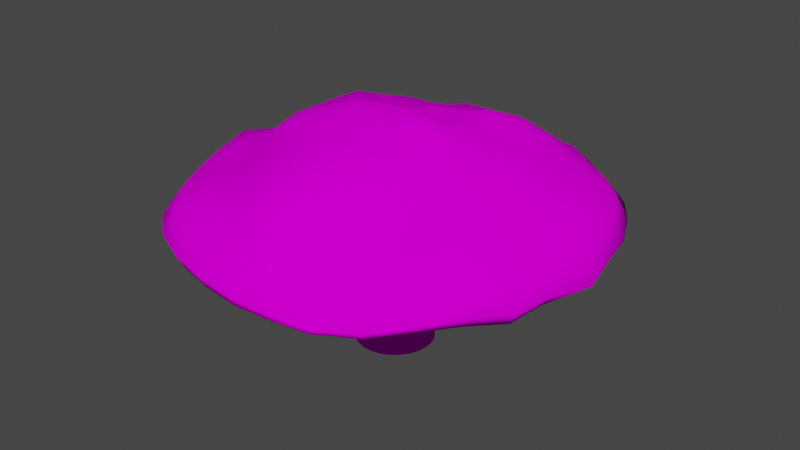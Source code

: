 # Source: enemy.blend  (saved by Blender 3.3.6; exported with 4.5.12 LTS)
import bpy
from mathutils import Matrix  # noqa: F401  (used for matrix-valued properties, if any)

bpy.ops.wm.read_factory_settings(use_empty=True)
scene = bpy.context.scene
scene.name = 'Scene'

# ---- collections
col_collection = bpy.data.collections.new('Collection'); scene.collection.children.link(col_collection)

# ---- images (referenced by path relative to the original .blend; pixels are not part of the script)
import os
ASSET_DIR = os.environ.get("B2B_ASSET_DIR", "")  # directory of the original .blend (textures are referenced by path, not embedded)
HERE = os.path.dirname(os.path.abspath(__file__))  # packed textures are extracted next to this script under _unpacked/

def load_image(name, relpath, width, height, colorspace="sRGB"):
    """Load a texture the original file referenced (path relative to the .blend, or extracted next to this script)."""
    p = next((c for c in (os.path.join(HERE, relpath), os.path.join(ASSET_DIR, relpath)) if relpath and os.path.exists(c)), "")
    if p:
        img = bpy.data.images.load(p, check_existing=True)
        img.name = name
    else:  # same state as the original file: an image datablock whose file is absent (Cycles renders it pink)
        img = bpy.data.images.new(name, width, height)
        img.source = "FILE"
        img.filepath = "//" + (relpath or name)
    img.colorspace_settings.name = colorspace
    return img
img_x = load_image('無題', 'enemy.png', 1024, 1024, 'sRGB')

# ---- materials (node trees are filled in below, after node groups)
mat_x = bpy.data.materials.new('マテリアル')
mat_x.use_transparent_shadow = False

# ---- material node trees
mat_x.use_nodes = True; mat_x.node_tree.nodes.clear()
_N = mat_x.node_tree.nodes; _L = mat_x.node_tree.links
n0 = _N.new('ShaderNodeBsdfPrincipled'); n0.name = 'Principled BSDF'; n0.location = (10, 300)
n0.distribution = 'GGX'
n0.subsurface_method = 'RANDOM_WALK_SKIN'
n0.inputs[2].default_value = 1.0
n0.inputs[3].default_value = 1.45
n0.inputs[13].default_value = 0.0
n0.inputs[27].default_value = (0.0, 0.0, 0.0, 1.0)
n0.inputs[28].default_value = 1.0
n1 = _N.new('ShaderNodeOutputMaterial'); n1.name = 'Material Output'; n1.location = (300, 300)
n2 = _N.new('ShaderNodeTexImage'); n2.name = '画像テクスチャ'; n2.location = (-280, 280)
n2.image = img_x
_L.new(n0.outputs[0], n1.inputs[0])
_L.new(n2.outputs[0], n0.inputs[0])
n1.is_active_output = True

# ---- world
world_world = bpy.data.worlds.new('World'); scene.world = world_world
world_world.use_nodes = True; world_world.node_tree.nodes.clear()
_N = world_world.node_tree.nodes; _L = world_world.node_tree.links
n0 = _N.new('ShaderNodeOutputWorld'); n0.name = 'World Output'; n0.location = (300, 300)
n1 = _N.new('ShaderNodeBackground'); n1.name = 'Background'; n1.location = (10, 300)
n1.inputs[0].default_value = (0.05088, 0.05088, 0.05088, 1.0)
_L.new(n1.outputs[0], n0.inputs[0])
n0.is_active_output = True
world_world.color = (0.05088, 0.05088, 0.05088)
world_world.use_sun_shadow = False
world_world.sun_shadow_jitter_overblur = 0.0

# ---- meshes
me_x = bpy.data.meshes.new('円柱')
me_x.from_pydata([(0.0005672, 1.35, -1.182), (0.002463, 0.9997, 0.001979), (0.264, 1.324, -1.182), (0.1976, 0.9807, 0.002243), (0.5173, 1.248, -1.182), (0.3852, 0.924, 0.002542), (0.7507, 1.123, -1.182), (0.558, 0.8317, 0.002855), (0.9552, 0.9549, -1.182), (0.7094, 0.7074, 0.003159), (1.123, 0.7502, -1.182), (0.8335, 0.5558, 0.00343), (1.248, 0.5168, -1.182), (0.9257, 0.3829, 0.003646), (1.325, 0.2634, -1.182), (0.9824, 0.1952, 0.003792), (1.35, -2.811e-05, -1.182), (1.001, 4.471e-05, 0.003859), (1.324, -0.2635, -1.182), (0.9819, -0.1952, 0.003848), (1.248, -0.5169, -1.182), (0.9248, -0.3829, 0.00377), (1.123, -0.7503, -1.182), (0.8322, -0.5559, 0.003636), (0.9548, -0.955, -1.182), (0.7077, -0.7076, 0.003461), (0.7502, -1.123, -1.182), (0.5561, -0.8322, 0.003256), (0.5168, -1.248, -1.182), (0.3832, -0.9248, 0.003032), (0.2635, -1.325, -1.183), (0.1956, -0.9819, 0.002794), (0.0001193, -1.351, -1.183), (0.0005021, -1.001, 0.00255), (-0.2633, -1.325, -1.183), (-0.1946, -0.9822, 0.00231), (-0.5165, -1.248, -1.183), (-0.3821, -0.9255, 0.002086), (-0.75, -1.123, -1.183), (-0.5549, -0.8333, 0.001891), (-0.9546, -0.9555, -1.183), (-0.7064, -0.7091, 0.001736), (-1.122, -0.7509, -1.183), (-0.8771, -0.5867, 0.00949), (-1.247, -0.5174, -1.183), (-0.9639, -0.4097, 0.008428), (-1.324, -0.2641, -1.183), (-0.9799, -0.1974, 0.00152), (-1.35, -0.0006203, -1.183), (-0.999, -0.002234, 0.001498), (-1.324, 0.2629, -1.183), (-0.9796, 0.193, 0.001479), (-1.247, 0.5162, -1.183), (-0.9226, 0.3807, 0.001461), (-1.122, 0.7497, -1.183), (-0.83, 0.5538, 0.001451), (-0.9544, 0.9544, -1.183), (-0.7054, 0.7056, 0.001461), (-0.7497, 1.122, -1.183), (-0.5536, 0.8303, 0.001509), (-0.5162, 1.247, -1.183), (-0.3805, 0.923, 0.001608), (-0.2629, 1.324, -1.183), (-0.1928, 0.9802, 0.001765), (0.02744, 1.002, 1.424), (0.2258, 0.9856, 1.426), (0.4144, 0.9304, 1.429), (0.5859, 0.8386, 1.433), (0.7344, 0.7139, 1.437), (0.8548, 0.5614, 1.441), (0.9432, 0.3873, 1.445), (0.9963, 0.1984, 1.448), (1.015, 0.001321, 1.449), (1.011, -0.2002, 1.45), (0.9693, -0.4007, 1.45), (0.8802, -0.5888, 1.449), (0.7534, -0.7559, 1.448), (0.5939, -0.8941, 1.447), (0.4074, -0.9855, 1.447), (0.2017, -1.009, 1.446), (-0.001875, -1.006, 1.445), (-0.1973, -0.9877, 1.445), (-0.3846, -0.9322, 1.444), (-0.5569, -0.8411, 1.443), (-0.7077, -0.7182, 1.441), (-0.8314, -0.5683, 1.439), (-0.9234, -0.3974, 1.438), (-0.98, -0.2117, 1.437), (-0.999, -0.01802, 1.435), (-0.9793, 0.1765, 1.433), (-0.9214, 0.3647, 1.43), (-0.8272, 0.5393, 1.427), (-0.6999, 0.6937, 1.425), (-0.544, 0.8217, 1.423), (-0.3658, 0.9182, 1.423), (-0.1726, 0.9792, 1.423), (0.1186, 1.024, 2.537), (0.3393, 1.019, 2.536), (0.5307, 0.9687, 2.543), (0.6855, 0.8742, 2.561), (0.8098, 0.7423, 2.585), (0.9097, 0.5813, 2.611), (0.984, 0.3997, 2.633), (1.027, 0.2057, 2.649), (1.035, 0.005354, 2.656), (1.003, -0.1959, 2.651), (0.9338, -0.3909, 2.639), (0.8302, -0.5704, 2.628), (0.6967, -0.7258, 2.625), (0.5353, -0.8528, 2.629), (0.3509, -0.9484, 2.637), (0.1535, -1.009, 2.646), (-0.0456, -1.031, 2.654), (-0.2388, -1.013, 2.659), (-0.4217, -0.9578, 2.662), (-0.5834, -0.8468, 2.669), (-0.7133, -0.6713, 2.687), (-0.8198, -0.4856, 2.7), (-0.9111, -0.3366, 2.692), (-0.9755, -0.2022, 2.671), (-0.9911, -0.03189, 2.633), (-0.9536, 0.1903, 2.588), (-0.8963, 0.3791, 2.551), (-0.8225, 0.5183, 2.536), (-0.7109, 0.6469, 2.549), (-0.5423, 0.787, 2.549), (-0.3374, 0.9045, 2.545), (-0.1127, 0.9845, 2.542), (0.4275, 1.922, 2.957), (0.0661, 1.952, 2.893), (0.7707, 1.821, 2.991), (1.079, 1.657, 2.986), (1.351, 1.432, 2.982), (1.611, 1.127, 3.053), (1.818, 0.7424, 3.122), (1.916, 0.3703, 3.145), (1.944, -0.0002122, 3.154), (1.908, -0.3878, 3.128), (1.777, -0.7875, 3.051), (1.574, -1.161, 2.978), (1.367, -1.437, 3.005), (1.097, -1.653, 3.067), (0.6778, -1.85, 3.109), (0.2479, -1.981, 3.133), (-0.1271, -2.023, 3.153), (-0.4742, -1.986, 3.173), (-0.8167, -1.877, 3.176), (-1.147, -1.702, 3.15), (-1.437, -1.477, 3.108), (-1.667, -1.205, 3.083), (-1.835, -0.8737, 3.09), (-1.935, -0.5232, 3.118), (-1.958, -0.2041, 3.151), (-1.909, 0.1127, 3.181), (-1.801, 0.5084, 3.185), (-1.619, 0.9483, 3.118), (-1.361, 1.32, 3.033), (-1.049, 1.601, 2.972), (-0.7028, 1.79, 2.947), (-0.3191, 1.907, 2.897), (1.623, 7.027, 2.855), (0.04372, 6.931, 2.809), (2.789, 6.648, 2.984), (3.738, 5.633, 3.124), (4.887, 4.887, 3.014), (5.77, 3.852, 3.03), (6.195, 2.478, 3.063), (6.698, 1.292, 3.027), (6.689, -0.1213, 3.046), (6.507, -1.418, 3.083), (6.314, -2.685, 3.008), (5.565, -3.778, 3.152), (4.801, -4.861, 3.166), (3.794, -5.816, 3.032), (2.335, -6.38, 2.868), (1.235, -6.702, 2.996), (-0.04555, -6.835, 3.045), (-1.382, -6.713, 3.112), (-2.667, -6.381, 3.118), (-3.822, -5.792, 3.092), (-4.906, -4.921, 3.135), (-5.762, -3.787, 3.017), (-6.406, -2.524, 3.005), (-6.774, -1.336, 3.0), (-6.885, 0.03573, 3.008), (-6.76, 1.37, 3.004), (-6.601, 2.727, 2.872), (-5.742, 3.838, 2.988), (-4.887, 4.888, 2.991), (-3.945, 5.952, 2.945), (-2.784, 6.698, 2.803), (-1.361, 6.814, 2.759), (1.369, 6.653, 4.131), (0.01872, 6.679, 4.002), (2.635, 6.314, 4.276), (3.72, 5.589, 4.216), (4.764, 4.777, 4.266), (5.694, 3.814, 4.364), (6.317, 2.601, 4.379), (6.632, 1.311, 4.323), (6.607, -0.01901, 4.15), (6.359, -1.327, 4.054), (6.123, -2.619, 4.226), (5.546, -3.786, 4.3), (4.651, -4.697, 4.194), (3.423, -5.153, 3.611), (1.951, -5.56, 3.815), (1.093, -6.176, 3.739), (-0.1146, -6.388, 3.881), (-1.354, -6.332, 3.965), (-2.562, -6.06, 4.118), (-3.728, -5.602, 4.288), (-4.739, -4.784, 4.248), (-5.54, -3.714, 4.138), (-6.152, -2.534, 4.124), (-6.577, -1.305, 4.21), (-6.82, 0.001502, 4.371), (-6.514, 1.292, 4.133), (-6.237, 2.576, 4.256), (-5.673, 3.79, 4.318), (-4.754, 4.755, 4.224), (-3.735, 5.606, 4.146), (-2.613, 6.311, 3.998), (-1.3, 6.556, 3.951), (1.006, 5.167, 5.023), (-0.003996, 5.359, 5.198), (1.99, 4.962, 5.19), (2.905, 4.519, 5.3), (3.755, 3.848, 5.345), (4.416, 3.011, 5.261), (4.863, 2.064, 5.125), (5.213, 1.076, 5.207), (5.257, 0.01821, 5.098), (5.13, -1.053, 5.063), (4.921, -2.095, 5.239), (4.382, -2.942, 5.042), (3.694, -3.634, 4.872), (2.829, -4.156, 4.756), (1.873, -4.621, 4.793), (0.9468, -5.153, 5.114), (-0.07181, -5.321, 5.224), (-1.067, -5.19, 5.168), (-1.952, -4.784, 4.889), (-2.839, -4.337, 4.831), (-3.621, -3.739, 4.775), (-4.224, -2.876, 4.55), (-4.713, -1.955, 4.579), (-5.031, -1.002, 4.727), (-5.139, -0.01826, 4.815), (-5.104, 0.9945, 4.949), (-4.859, 1.991, 5.036), (-4.402, 2.917, 5.073), (-3.739, 3.722, 5.046), (-2.991, 4.469, 5.231), (-2.028, 4.886, 5.055), (-1.045, 5.267, 5.212), (0.5263, 2.914, 6.131), (-0.02014, 2.948, 6.085), (1.064, 2.777, 6.225), (1.644, 2.556, 6.479), (2.129, 2.203, 6.547), (2.444, 1.765, 6.337), (2.689, 1.296, 6.245), (2.884, 0.7303, 6.242), (2.958, 0.0861, 6.222), (2.896, -0.5452, 6.181), (2.699, -1.117, 6.065), (2.406, -1.633, 5.994), (2.043, -2.083, 6.01), (1.594, -2.452, 6.024), (1.079, -2.735, 6.058), (0.5226, -2.923, 6.11), (-0.05692, -3.007, 6.187), (-0.6317, -2.965, 6.221), (-1.177, -2.775, 6.149), (-1.685, -2.481, 6.105), (-2.141, -2.116, 6.156), (-2.521, -1.68, 6.237), (-2.809, -1.178, 6.305), (-2.969, -0.6208, 6.284), (-3.004, -0.03649, 6.213), (-2.931, 0.537, 6.156), (-2.755, 1.082, 6.119), (-2.493, 1.61, 6.184), (-2.122, 2.076, 6.216), (-1.646, 2.431, 6.111), (-1.127, 2.695, 6.053), (-0.5804, 2.873, 6.062), (0.2103, 1.153, 6.514), (-0.01918, 1.176, 6.543), (0.4292, 1.084, 6.468), (0.6305, 0.9769, 6.439), (0.8177, 0.8443, 6.478), (0.9836, 0.6828, 6.567), (1.114, 0.4907, 6.669), (1.197, 0.2712, 6.749), (1.226, 0.03473, 6.785), (1.198, -0.2049, 6.767), (1.114, -0.4355, 6.703), (0.9848, -0.6469, 6.62), (0.8201, -0.8305, 6.551), (0.6296, -0.9811, 6.516), (0.4192, -1.095, 6.511), (0.1941, -1.168, 6.521), (-0.03847, -1.197, 6.537), (-0.2704, -1.179, 6.554), (-0.4943, -1.116, 6.575), (-0.7023, -1.011, 6.601), (-0.8881, -0.8663, 6.641), (-1.045, -0.6886, 6.695), (-1.167, -0.4841, 6.757), (-1.245, -0.2605, 6.806), (-1.264, 0.0004063, 6.81), (-1.244, 0.2037, 6.781), (-1.158, 0.4243, 6.69), (-1.024, 0.6258, 6.574), (-0.8584, 0.8046, 6.499), (-0.6763, 0.9566, 6.502), (-0.4716, 1.074, 6.525), (-0.2497, 1.148, 6.545), (0.03251, 0.1906, 6.878), (3.381, -3.437, 2.857), (-4.706, 0.9337, 2.734), (4.008, -2.75, 2.792), (-4.843, 0.0711, 2.982), (4.434, -1.902, 2.872), (-4.731, -0.9149, 3.075), (4.667, -0.9696, 3.019), (-4.43, -1.864, 2.966), (4.753, -0.009211, 2.972), (-3.982, -2.73, 2.936), (4.67, 0.9354, 2.955), (-3.404, -3.494, 3.146), (4.411, 1.839, 3.072), (-2.658, -4.112, 3.19), (3.972, 2.664, 2.931), (-1.735, -4.572, 2.912), (-0.9272, 4.691, 3.019), (3.386, 3.392, 2.847), (-0.9072, -4.805, 2.884), (-1.815, 4.41, 2.977), (2.647, 3.985, 2.933), (-0.04051, -4.858, 3.025), (-2.61, 3.955, 2.947), (1.825, 4.426, 3.025), (0.8959, -4.743, 3.089), (-3.353, 3.355, 2.805), (-3.946, 2.605, 2.568), (0.9396, 4.69, 2.934), (0.004935, 4.79, 3.031), (1.808, -4.427, 3.002), (2.663, -3.987, 2.789), (-4.415, 1.793, 2.655), (-0.07143, -7.027, 3.466), (-1.44, -6.947, 3.559), (4.165, 6.187, 3.416), (5.263, 5.28, 3.358), (-2.901, 6.991, 3.219), (-1.409, 7.078, 3.114), (-2.766, -6.619, 3.62), (6.064, 4.05, 3.495), (0.04484, 7.202, 3.209), (-3.999, -6.048, 3.653), (6.71, 2.704, 3.483), (-5.118, -5.125, 3.577), (7.024, 1.36, 3.57), (-5.964, -3.949, 3.522), (7.306, -0.112, 3.39), (-6.626, -2.662, 3.52), (6.835, -1.473, 3.519), (-7.04, -1.393, 3.551), (6.608, -2.839, 3.483), (-7.146, 0.02101, 3.534), (5.866, -3.995, 3.607), (-7.004, 1.409, 3.518), (5.071, -5.117, 3.586), (-6.657, 2.757, 3.474), (3.911, -5.992, 3.32), (-5.945, 3.976, 3.498), (2.427, -6.441, 3.057), (1.644, 7.357, 3.351), (-5.06, 5.064, 3.505), (1.244, -6.838, 3.33), (2.94, 7.005, 3.539), (-4.085, 6.172, 3.454), (-3.286, -4.961, 4.57), (-4.188, -4.272, 4.565), (5.641, 2.345, 4.871), (5.959, 1.199, 4.837), (-4.895, -3.319, 4.378), (5.894, 0.006105, 4.572), (-5.427, -2.251, 4.326), (5.739, -1.185, 4.547), (-5.796, -1.149, 4.463), (5.491, -2.35, 4.691), (-5.91, -0.0103, 4.506), (4.982, -3.395, 4.741), (-5.769, 1.132, 4.473), (4.199, -4.221, 4.634), (-5.523, 2.282, 4.629), (3.139, -4.671, 4.255), (-5.009, 3.34, 4.659), (2.078, -5.193, 4.335), (0.005047, 6.022, 4.681), (1.174, 5.866, 4.619), (-4.259, 4.257, 4.661), (1.013, -5.627, 4.416), (2.303, 5.591, 4.699), (-3.338, 4.996, 4.656), (-0.1095, -5.77, 4.465), (3.311, 5.006, 4.671), (-2.284, 5.516, 4.578), (-1.21, -5.658, 4.429), (4.276, 4.312, 4.794), (-1.174, 5.924, 4.712), (-2.248, -5.347, 4.396), (5.118, 3.432, 4.922), (-3.834, -1.587, 5.62), (-4.051, -0.8258, 5.604), (4.087, -0.8086, 5.759), (3.795, -1.597, 5.591), (-4.16, -0.02148, 5.713), (3.394, -2.273, 5.484), (-4.084, 0.7858, 5.729), (2.859, -2.822, 5.371), (-3.896, 1.572, 5.823), (2.207, -3.282, 5.33), (-3.55, 2.319, 5.937), (1.49, -3.717, 5.457), (-0.02209, 4.125, 5.576), (0.7104, 4.009, 5.474), (-2.987, 2.927, 5.776), (0.7363, -4.074, 5.664), (1.379, 3.924, 5.809), (-2.273, 3.349, 5.392), (-0.06334, -4.214, 5.77), (2.163, 3.657, 6.047), (-1.545, 3.713, 5.307), (-0.8552, -4.132, 5.755), (2.905, 3.102, 6.065), (-0.7901, 3.991, 5.421), (-1.596, -3.854, 5.637), (3.4, 2.435, 5.836), (-2.28, -3.437, 5.494), (3.77, 1.753, 5.788), (-2.866, -2.871, 5.304), (4.11, 0.962, 5.971), (-3.39, -2.238, 5.355), (4.172, 0.06685, 5.827), (-2.137, 0.386, 6.619), (-2.016, 0.7744, 6.591), (1.431, -1.464, 6.272), (1.115, -1.724, 6.278), (-1.794, 1.125, 6.476), (0.7499, -1.919, 6.284), (-0.006695, 2.053, 6.341), (0.3955, 2.039, 6.398), (-1.499, 1.424, 6.334), (0.3574, -2.045, 6.309), (0.779, 1.939, 6.407), (-1.158, 1.666, 6.225), (-0.04832, -2.095, 6.339), (1.135, 1.752, 6.383), (-0.7965, 1.86, 6.224), (-0.4513, -2.061, 6.355), (1.461, 1.501, 6.401), (-0.4095, 1.991, 6.27), (-0.8368, -1.944, 6.354), (1.735, 1.214, 6.462), (-1.191, -1.751, 6.352), (1.933, 0.8829, 6.496), (-1.503, -1.495, 6.36), (2.053, 0.4935, 6.499), (-1.76, -1.184, 6.374), (2.096, 0.06214, 6.498), (-1.953, -0.8288, 6.393), (2.046, -0.3695, 6.449), (-2.084, -0.4375, 6.448), (1.902, -0.7747, 6.346), (-2.154, -0.02454, 6.549), (1.69, -1.143, 6.273), (3.367, -5.092, 2.682), (0.02424, 6.255, 2.572), (-5.16, 3.45, 2.916), (-5.737, 2.377, 2.778), (4.392, -4.452, 3.056), (-6.106, 1.209, 2.661), (5.178, -3.545, 3.058), (-6.223, -0.00209, 2.727), (5.786, -2.479, 2.928), (-6.1, -1.205, 2.885), (6.045, -1.285, 2.924), (-5.733, -2.362, 2.827), (6.094, -0.04635, 2.733), (-5.143, -3.458, 2.697), (6.033, 1.171, 2.712), (-4.428, -4.49, 2.899), (5.692, 2.332, 2.779), (-3.494, -5.281, 3.112), (5.212, 3.484, 2.929), (-2.402, -5.774, 2.978), (-1.227, 6.161, 2.451), (4.404, 4.406, 2.98), (-1.253, -6.068, 2.791), (-2.507, 6.063, 2.552), (3.546, 5.28, 2.921), (-0.0652, -6.142, 2.817), (-3.524, 5.326, 2.898), (2.469, 5.91, 3.003), (1.107, -5.976, 2.725), (-4.39, 4.394, 2.95), (1.32, 6.324, 2.77), (2.229, -5.573, 2.593), (1.281, -3.187, 3.18), (0.6594, 3.309, 3.059), (-2.345, 2.345, 3.021), (0.6299, -3.389, 3.159), (1.286, 3.123, 3.073), (-1.8, 2.761, 2.977), (-0.03255, -3.472, 3.172), (1.787, 2.777, 2.99), (-1.257, 3.096, 3.02), (-0.67, -3.434, 3.202), (2.236, 2.331, 2.897), (-0.6428, 3.299, 3.043), (-1.29, -3.266, 3.228), (2.718, 1.856, 2.944), (-1.896, -2.968, 3.247), (3.11, 1.299, 2.976), (-2.418, -2.596, 3.149), (3.308, 0.6726, 2.926), (-2.832, -2.158, 2.972), (3.386, 0.0047, 2.92), (-3.152, -1.473, 3.033), (3.338, -0.6439, 2.856), (-3.352, -0.7226, 3.108), (3.109, -1.338, 2.847), (-3.414, -0.02071, 3.066), (2.775, -1.934, 2.918), (-3.337, 0.6317, 3.063), (2.387, -2.445, 3.153), (-3.134, 1.255, 3.071), (-2.804, 1.836, 3.068), (0.007779, 3.369, 3.054), (1.882, -2.863, 3.167), (0.0005672, 1.35, -1.182), (0.264, 1.324, -1.182), (0.5173, 1.248, -1.182), (0.7507, 1.123, -1.182), (0.9552, 0.9549, -1.182), (1.123, 0.7502, -1.182), (1.248, 0.5168, -1.182), (1.325, 0.2634, -1.182), (1.35, -2.811e-05, -1.182), (1.324, -0.2635, -1.182), (1.248, -0.5169, -1.182), (1.123, -0.7503, -1.182), (0.9548, -0.955, -1.182), (0.7502, -1.123, -1.182), (0.5168, -1.248, -1.182), (0.2635, -1.325, -1.183), (0.0001193, -1.351, -1.183), (-0.2633, -1.325, -1.183), (-0.5165, -1.248, -1.183), (-0.75, -1.123, -1.183), (-0.9546, -0.9555, -1.183), (-1.122, -0.7509, -1.183), (-1.247, -0.5174, -1.183), (-1.324, -0.2641, -1.183), (-1.35, -0.0006203, -1.183), (-1.324, 0.2629, -1.183), (-1.247, 0.5162, -1.183), (-1.122, 0.7497, -1.183), (-0.9544, 0.9544, -1.183), (-0.7497, 1.122, -1.183), (-0.5162, 1.247, -1.183), (-0.2629, 1.324, -1.183)], [], [(0, 1, 3, 2), (2, 3, 5, 4), (4, 5, 7, 6), (6, 7, 9, 8), (8, 9, 11, 10), (10, 11, 13, 12), (12, 13, 15, 14), (14, 15, 17, 16), (16, 17, 19, 18), (18, 19, 21, 20), (20, 21, 23, 22), (22, 23, 25, 24), (24, 25, 27, 26), (26, 27, 29, 28), (28, 29, 31, 30), (30, 31, 33, 32), (32, 33, 35, 34), (34, 35, 37, 36), (36, 37, 39, 38), (38, 39, 41, 40), (40, 41, 43, 42), (42, 43, 45, 44), (44, 45, 47, 46), (46, 47, 49, 48), (48, 49, 51, 50), (50, 51, 53, 52), (52, 53, 55, 54), (54, 55, 57, 56), (56, 57, 59, 58), (58, 59, 61, 60), (63, 61, 94, 95), (60, 61, 63, 62), (62, 63, 1, 0), (22, 24, 557, 556), (88, 87, 119, 120), (19, 17, 72, 73), (37, 35, 81, 82), (55, 53, 90, 91), (11, 9, 68, 69), (29, 27, 77, 78), (47, 45, 86, 87), (3, 1, 64, 65), (1, 63, 95, 64), (21, 19, 73, 74), (39, 37, 82, 83), (57, 55, 91, 92), (13, 11, 69, 70), (31, 29, 78, 79), (49, 47, 87, 88), (5, 3, 65, 66), (23, 21, 74, 75), (41, 39, 83, 84), (59, 57, 92, 93), (15, 13, 70, 71), (33, 31, 79, 80), (51, 49, 88, 89), (7, 5, 66, 67), (25, 23, 75, 76), (43, 41, 84, 85), (61, 59, 93, 94), (17, 15, 71, 72), (35, 33, 80, 81), (53, 51, 89, 90), (9, 7, 67, 68), (27, 25, 76, 77), (45, 43, 85, 86), (109, 108, 140, 141), (75, 74, 106, 107), (89, 88, 120, 121), (76, 75, 107, 108), (90, 89, 121, 122), (77, 76, 108, 109), (91, 90, 122, 123), (78, 77, 109, 110), (65, 64, 96, 97), (92, 91, 123, 124), (79, 78, 110, 111), (66, 65, 97, 98), (93, 92, 124, 125), (80, 79, 111, 112), (67, 66, 98, 99), (94, 93, 125, 126), (81, 80, 112, 113), (68, 67, 99, 100), (95, 94, 126, 127), (82, 81, 113, 114), (69, 68, 100, 101), (64, 95, 127, 96), (83, 82, 114, 115), (70, 69, 101, 102), (84, 83, 115, 116), (71, 70, 102, 103), (85, 84, 116, 117), (72, 71, 103, 104), (86, 85, 117, 118), (73, 72, 104, 105), (87, 86, 118, 119), (74, 73, 105, 106), (512, 481, 173, 174), (123, 122, 154, 155), (110, 109, 141, 142), (97, 96, 129, 128), (124, 123, 155, 156), (111, 110, 142, 143), (98, 97, 128, 130), (125, 124, 156, 157), (112, 111, 143, 144), (99, 98, 130, 131), (126, 125, 157, 158), (113, 112, 144, 145), (100, 99, 131, 132), (127, 126, 158, 159), (114, 113, 145, 146), (101, 100, 132, 133), (96, 127, 159, 129), (115, 114, 146, 147), (102, 101, 133, 134), (116, 115, 147, 148), (103, 102, 134, 135), (117, 116, 148, 149), (104, 103, 135, 136), (118, 117, 149, 150), (105, 104, 136, 137), (119, 118, 150, 151), (106, 105, 137, 138), (120, 119, 151, 152), (107, 106, 138, 139), (121, 120, 152, 153), (108, 107, 139, 140), (122, 121, 153, 154), (354, 353, 208, 209), (511, 482, 161, 160), (510, 483, 187, 188), (509, 512, 174, 175), (508, 511, 160, 162), (507, 510, 188, 189), (506, 509, 175, 176), (505, 508, 162, 163), (504, 507, 189, 190), (503, 506, 176, 177), (502, 505, 163, 164), (501, 504, 190, 191), (500, 503, 177, 178), (499, 502, 164, 165), (482, 501, 191, 161), (498, 500, 178, 179), (497, 499, 165, 166), (496, 498, 179, 180), (495, 497, 166, 167), (494, 496, 180, 181), (493, 495, 167, 168), (492, 494, 181, 182), (491, 493, 168, 169), (490, 492, 182, 183), (489, 491, 169, 170), (488, 490, 183, 184), (487, 489, 170, 171), (486, 488, 184, 185), (485, 487, 171, 172), (484, 486, 185, 186), (481, 485, 172, 173), (483, 484, 186, 187), (386, 385, 243, 244), (356, 355, 195, 196), (358, 357, 222, 223), (359, 354, 209, 210), (360, 356, 196, 197), (361, 358, 223, 193), (362, 359, 210, 211), (363, 360, 197, 198), (364, 362, 211, 212), (365, 363, 198, 199), (366, 364, 212, 213), (367, 365, 199, 200), (368, 366, 213, 214), (369, 367, 200, 201), (370, 368, 214, 215), (371, 369, 201, 202), (372, 370, 215, 216), (373, 371, 202, 203), (374, 372, 216, 217), (375, 373, 203, 204), (376, 374, 217, 218), (377, 375, 204, 205), (378, 376, 218, 219), (379, 377, 205, 206), (380, 361, 193, 192), (381, 378, 219, 220), (382, 379, 206, 207), (383, 380, 192, 194), (384, 381, 220, 221), (353, 382, 207, 208), (355, 383, 194, 195), (357, 384, 221, 222), (418, 417, 278, 279), (388, 387, 230, 231), (389, 386, 244, 245), (390, 388, 231, 232), (391, 389, 245, 246), (392, 390, 232, 233), (393, 391, 246, 247), (394, 392, 233, 234), (395, 393, 247, 248), (396, 394, 234, 235), (397, 395, 248, 249), (398, 396, 235, 236), (399, 397, 249, 250), (400, 398, 236, 237), (401, 399, 250, 251), (402, 400, 237, 238), (404, 403, 225, 224), (405, 401, 251, 252), (406, 402, 238, 239), (407, 404, 224, 226), (408, 405, 252, 253), (409, 406, 239, 240), (410, 407, 226, 227), (411, 408, 253, 254), (412, 409, 240, 241), (413, 410, 227, 228), (414, 411, 254, 255), (415, 412, 241, 242), (416, 413, 228, 229), (403, 414, 255, 225), (385, 415, 242, 243), (387, 416, 229, 230), (450, 449, 313, 314), (420, 419, 265, 266), (421, 418, 279, 280), (422, 420, 266, 267), (423, 421, 280, 281), (424, 422, 267, 268), (425, 423, 281, 282), (426, 424, 268, 269), (427, 425, 282, 283), (428, 426, 269, 270), (430, 429, 257, 256), (431, 427, 283, 284), (432, 428, 270, 271), (433, 430, 256, 258), (434, 431, 284, 285), (435, 432, 271, 272), (436, 433, 258, 259), (437, 434, 285, 286), (438, 435, 272, 273), (439, 436, 259, 260), (440, 437, 286, 287), (441, 438, 273, 274), (442, 439, 260, 261), (429, 440, 287, 257), (443, 441, 274, 275), (444, 442, 261, 262), (445, 443, 275, 276), (446, 444, 262, 263), (447, 445, 276, 277), (448, 446, 263, 264), (417, 447, 277, 278), (419, 448, 264, 265), (290, 288, 320), (452, 451, 300, 301), (453, 450, 314, 315), (454, 452, 301, 302), (456, 455, 289, 288), (457, 453, 315, 316), (458, 454, 302, 303), (459, 456, 288, 290), (460, 457, 316, 317), (461, 458, 303, 304), (462, 459, 290, 291), (463, 460, 317, 318), (464, 461, 304, 305), (465, 462, 291, 292), (466, 463, 318, 319), (467, 464, 305, 306), (468, 465, 292, 293), (455, 466, 319, 289), (469, 467, 306, 307), (470, 468, 293, 294), (471, 469, 307, 308), (472, 470, 294, 295), (473, 471, 308, 309), (474, 472, 295, 296), (475, 473, 309, 310), (476, 474, 296, 297), (477, 475, 310, 311), (478, 476, 297, 298), (479, 477, 311, 312), (480, 478, 298, 299), (449, 479, 312, 313), (451, 480, 299, 300), (515, 542, 347, 346), (317, 316, 320), (304, 303, 320), (291, 290, 320), (318, 317, 320), (305, 304, 320), (292, 291, 320), (319, 318, 320), (306, 305, 320), (293, 292, 320), (289, 319, 320), (307, 306, 320), (294, 293, 320), (308, 307, 320), (295, 294, 320), (309, 308, 320), (296, 295, 320), (310, 309, 320), (297, 296, 320), (311, 310, 320), (298, 297, 320), (312, 311, 320), (299, 298, 320), (313, 312, 320), (300, 299, 320), (314, 313, 320), (301, 300, 320), (315, 314, 320), (302, 301, 320), (288, 289, 320), (316, 315, 320), (303, 302, 320), (516, 513, 350, 345), (517, 514, 348, 344), (518, 515, 346, 343), (519, 516, 345, 342), (520, 517, 344, 341), (521, 518, 343, 340), (522, 519, 342, 339), (523, 520, 341, 338), (524, 521, 340, 337), (525, 522, 339, 336), (526, 523, 338, 335), (543, 524, 337, 349), (527, 525, 336, 334), (528, 526, 335, 333), (529, 527, 334, 332), (530, 528, 333, 331), (531, 529, 332, 330), (532, 530, 331, 329), (533, 531, 330, 328), (534, 532, 329, 327), (535, 533, 328, 326), (536, 534, 327, 325), (537, 535, 326, 324), (538, 536, 325, 323), (539, 537, 324, 322), (540, 538, 323, 321), (541, 539, 322, 352), (544, 540, 321, 351), (542, 541, 352, 347), (514, 543, 349, 348), (513, 544, 351, 350), (190, 189, 384, 357), (163, 162, 383, 355), (176, 175, 382, 353), (189, 188, 381, 384), (162, 160, 380, 383), (175, 174, 379, 382), (188, 187, 378, 381), (160, 161, 361, 380), (174, 173, 377, 379), (187, 186, 376, 378), (173, 172, 375, 377), (186, 185, 374, 376), (172, 171, 373, 375), (185, 184, 372, 374), (171, 170, 371, 373), (184, 183, 370, 372), (170, 169, 369, 371), (183, 182, 368, 370), (169, 168, 367, 369), (182, 181, 366, 368), (168, 167, 365, 367), (181, 180, 364, 366), (167, 166, 363, 365), (180, 179, 362, 364), (166, 165, 360, 363), (179, 178, 359, 362), (161, 191, 358, 361), (165, 164, 356, 360), (178, 177, 354, 359), (191, 190, 357, 358), (164, 163, 355, 356), (177, 176, 353, 354), (198, 197, 416, 387), (211, 210, 415, 385), (193, 223, 414, 403), (197, 196, 413, 416), (210, 209, 412, 415), (223, 222, 411, 414), (196, 195, 410, 413), (209, 208, 409, 412), (222, 221, 408, 411), (195, 194, 407, 410), (208, 207, 406, 409), (221, 220, 405, 408), (194, 192, 404, 407), (207, 206, 402, 406), (220, 219, 401, 405), (192, 193, 403, 404), (206, 205, 400, 402), (219, 218, 399, 401), (205, 204, 398, 400), (218, 217, 397, 399), (204, 203, 396, 398), (217, 216, 395, 397), (203, 202, 394, 396), (216, 215, 393, 395), (202, 201, 392, 394), (215, 214, 391, 393), (201, 200, 390, 392), (214, 213, 389, 391), (200, 199, 388, 390), (213, 212, 386, 389), (199, 198, 387, 388), (212, 211, 385, 386), (233, 232, 448, 419), (246, 245, 447, 417), (232, 231, 446, 448), (245, 244, 445, 447), (231, 230, 444, 446), (244, 243, 443, 445), (230, 229, 442, 444), (243, 242, 441, 443), (225, 255, 440, 429), (229, 228, 439, 442), (242, 241, 438, 441), (255, 254, 437, 440), (228, 227, 436, 439), (241, 240, 435, 438), (254, 253, 434, 437), (227, 226, 433, 436), (240, 239, 432, 435), (253, 252, 431, 434), (226, 224, 430, 433), (239, 238, 428, 432), (252, 251, 427, 431), (224, 225, 429, 430), (238, 237, 426, 428), (251, 250, 425, 427), (237, 236, 424, 426), (250, 249, 423, 425), (236, 235, 422, 424), (249, 248, 421, 423), (235, 234, 420, 422), (248, 247, 418, 421), (234, 233, 419, 420), (247, 246, 417, 418), (268, 267, 480, 451), (281, 280, 479, 449), (267, 266, 478, 480), (280, 279, 477, 479), (266, 265, 476, 478), (279, 278, 475, 477), (265, 264, 474, 476), (278, 277, 473, 475), (264, 263, 472, 474), (277, 276, 471, 473), (263, 262, 470, 472), (276, 275, 469, 471), (262, 261, 468, 470), (275, 274, 467, 469), (257, 287, 466, 455), (261, 260, 465, 468), (274, 273, 464, 467), (287, 286, 463, 466), (260, 259, 462, 465), (273, 272, 461, 464), (286, 285, 460, 463), (259, 258, 459, 462), (272, 271, 458, 461), (285, 284, 457, 460), (258, 256, 456, 459), (271, 270, 454, 458), (284, 283, 453, 457), (256, 257, 455, 456), (270, 269, 452, 454), (283, 282, 450, 453), (269, 268, 451, 452), (282, 281, 449, 450), (347, 352, 484, 483), (351, 321, 485, 481), (352, 322, 486, 484), (321, 323, 487, 485), (322, 324, 488, 486), (323, 325, 489, 487), (324, 326, 490, 488), (325, 327, 491, 489), (326, 328, 492, 490), (327, 329, 493, 491), (328, 330, 494, 492), (329, 331, 495, 493), (330, 332, 496, 494), (331, 333, 497, 495), (332, 334, 498, 496), (333, 335, 499, 497), (334, 336, 500, 498), (349, 337, 501, 482), (335, 338, 502, 499), (336, 339, 503, 500), (337, 340, 504, 501), (338, 341, 505, 502), (339, 342, 506, 503), (340, 343, 507, 504), (341, 344, 508, 505), (342, 345, 509, 506), (343, 346, 510, 507), (344, 348, 511, 508), (345, 350, 512, 509), (346, 347, 483, 510), (348, 349, 482, 511), (350, 351, 481, 512), (142, 141, 544, 513), (128, 129, 543, 514), (155, 154, 541, 542), (141, 140, 540, 544), (154, 153, 539, 541), (140, 139, 538, 540), (153, 152, 537, 539), (139, 138, 536, 538), (152, 151, 535, 537), (138, 137, 534, 536), (151, 150, 533, 535), (137, 136, 532, 534), (150, 149, 531, 533), (136, 135, 530, 532), (149, 148, 529, 531), (135, 134, 528, 530), (148, 147, 527, 529), (134, 133, 526, 528), (147, 146, 525, 527), (129, 159, 524, 543), (133, 132, 523, 526), (146, 145, 522, 525), (159, 158, 521, 524), (132, 131, 520, 523), (145, 144, 519, 522), (158, 157, 518, 521), (131, 130, 517, 520), (144, 143, 516, 519), (157, 156, 515, 518), (130, 128, 514, 517), (143, 142, 513, 516), (156, 155, 542, 515), (545, 546, 547, 548, 549, 550, 551, 552, 553, 554, 555, 556, 557, 558, 559, 560, 561, 562, 563, 564, 565, 566, 567, 568, 569, 570, 571, 572, 573, 574, 575, 576), (40, 42, 566, 565), (58, 60, 575, 574), (14, 16, 553, 552), (32, 34, 562, 561), (50, 52, 571, 570), (6, 8, 549, 548), (24, 26, 558, 557), (42, 44, 567, 566), (60, 62, 576, 575), (16, 18, 554, 553), (34, 36, 563, 562), (52, 54, 572, 571), (8, 10, 550, 549), (26, 28, 559, 558), (44, 46, 568, 567), (0, 2, 546, 545), (62, 0, 545, 576), (18, 20, 555, 554), (36, 38, 564, 563), (54, 56, 573, 572), (10, 12, 551, 550), (28, 30, 560, 559), (46, 48, 569, 568), (2, 4, 547, 546), (20, 22, 556, 555), (38, 40, 565, 564), (56, 58, 574, 573), (12, 14, 552, 551), (30, 32, 561, 560), (48, 50, 570, 569), (4, 6, 548, 547)])
me_x.polygons.foreach_set('use_smooth', [True] * 577)
_uv = me_x.uv_layers.new(name='UVマップ')
_uv.uv.foreach_set('vector', [0.4909, 0.5911, 0.491, 0.6906, 0.4754, 0.6905, 0.4698, 0.5911, 0.4698, 0.5911, 0.4754, 0.6905, 0.4607, 0.6909, 0.45, 0.5916, 0.45, 0.5916, 0.4607, 0.6909, 0.4475, 0.6917, 0.4322, 0.5926, 0.4322, 0.5926, 0.4475, 0.6917, 0.4363, 0.6928, 0.4171, 0.5941, 0.2177, 0.5892, 0.192, 0.6863, 0.1822, 0.6851, 0.2044, 0.5875, 0.2044, 0.5875, 0.1822, 0.6851, 0.1701, 0.6841, 0.1881, 0.5861, 0.1881, 0.5861, 0.1701, 0.6841, 0.1561, 0.6832, 0.1693, 0.5849, 0.1693, 0.5849, 0.1561, 0.6832, 0.141, 0.6825, 0.1488, 0.584, 0.1488, 0.584, 0.141, 0.6825, 0.1251, 0.6821, 0.1274, 0.5834, 0.1274, 0.5834, 0.1251, 0.6821, 0.1091, 0.6819, 0.1059, 0.5832, 0.1059, 0.5832, 0.1091, 0.6819, 0.09371, 0.682, 0.08507, 0.5833, 0.08507, 0.5833, 0.09371, 0.682, 0.07942, 0.6823, 0.06579, 0.5838, 0.06579, 0.5838, 0.07942, 0.6823, 0.0668, 0.6829, 0.04878, 0.5846, 0.04878, 0.5846, 0.0668, 0.6829, 0.05635, 0.6837, 0.03468, 0.5857, 0.2177, 0.8997, 0.2407, 0.8031, 0.2514, 0.8031, 0.2321, 0.8997, 0.2321, 0.8997, 0.2514, 0.8031, 0.2641, 0.8031, 0.2493, 0.8997, 0.2493, 0.8997, 0.2641, 0.8031, 0.2785, 0.8031, 0.2688, 0.8997, 0.2688, 0.8997, 0.2785, 0.8031, 0.294, 0.8031, 0.2897, 0.8997, 0.2897, 0.8997, 0.294, 0.8031, 0.3099, 0.8031, 0.3112, 0.8997, 0.3112, 0.8997, 0.3099, 0.8031, 0.3258, 0.8032, 0.3326, 0.8997, 0.3326, 0.8997, 0.3258, 0.8032, 0.3428, 0.8025, 0.353, 0.8997, 0.353, 0.8997, 0.3428, 0.8025, 0.3564, 0.8026, 0.3715, 0.8997, 0.5718, 0.9016, 0.5852, 0.8078, 0.6019, 0.8078, 0.5907, 0.9004, 0.5907, 0.9004, 0.6019, 0.8078, 0.6171, 0.8072, 0.6113, 0.8996, 0.6113, 0.8996, 0.6171, 0.8072, 0.633, 0.8071, 0.6328, 0.8993, 0.6328, 0.8993, 0.633, 0.8071, 0.649, 0.8073, 0.6543, 0.8996, 0.6543, 0.8996, 0.649, 0.8073, 0.6643, 0.8078, 0.675, 0.9004, 0.675, 0.9004, 0.6643, 0.8078, 0.6785, 0.8088, 0.6941, 0.9016, 0.5718, 0.5965, 0.551, 0.6945, 0.5376, 0.693, 0.5537, 0.5944, 0.5537, 0.5944, 0.5376, 0.693, 0.5227, 0.6918, 0.5337, 0.5929, 0.507, 0.691, 0.5227, 0.6918, 0.5181, 0.8068, 0.502, 0.8059, 0.5337, 0.5929, 0.5227, 0.6918, 0.507, 0.691, 0.5125, 0.5917, 0.5125, 0.5917, 0.507, 0.691, 0.491, 0.6906, 0.4909, 0.5911, 0.08507, 0.5833, 0.06579, 0.5838, 0.06579, 0.5838, 0.08507, 0.5833, 0.616, 0.6913, 0.6009, 0.6917, 0.6018, 0.5919, 0.6152, 0.5945, 0.1251, 0.6821, 0.141, 0.6825, 0.1393, 0.7999, 0.1232, 0.7994, 0.294, 0.8031, 0.2785, 0.8031, 0.2785, 0.6855, 0.2939, 0.6855, 0.6643, 0.8078, 0.649, 0.8073, 0.6478, 0.6917, 0.6634, 0.6926, 0.1822, 0.6851, 0.192, 0.6863, 0.191, 0.8026, 0.181, 0.8018, 0.05635, 0.6837, 0.0668, 0.6829, 0.06056, 0.7998, 0.04996, 0.8007, 0.6019, 0.8078, 0.5852, 0.8078, 0.587, 0.6925, 0.6009, 0.6917, 0.4754, 0.6905, 0.491, 0.6906, 0.4855, 0.8055, 0.4696, 0.8056, 0.491, 0.6906, 0.507, 0.691, 0.502, 0.8059, 0.4855, 0.8055, 0.1091, 0.6819, 0.1251, 0.6821, 0.1232, 0.7994, 0.1065, 0.7991, 0.3099, 0.8031, 0.294, 0.8031, 0.2939, 0.6855, 0.3098, 0.6857, 0.6785, 0.8088, 0.6643, 0.8078, 0.6634, 0.6926, 0.6778, 0.6937, 0.1701, 0.6841, 0.1822, 0.6851, 0.181, 0.8018, 0.1687, 0.8011, 0.2514, 0.8031, 0.2407, 0.8031, 0.2365, 0.6854, 0.2498, 0.6855, 0.6171, 0.8072, 0.6019, 0.8078, 0.6009, 0.6917, 0.616, 0.6913, 0.4607, 0.6909, 0.4754, 0.6905, 0.4696, 0.8056, 0.4548, 0.8061, 0.09371, 0.682, 0.1091, 0.6819, 0.1065, 0.7991, 0.08996, 0.7991, 0.3258, 0.8032, 0.3099, 0.8031, 0.3098, 0.6857, 0.3255, 0.6858, 0.5376, 0.693, 0.551, 0.6945, 0.5472, 0.8097, 0.5334, 0.808, 0.1561, 0.6832, 0.1701, 0.6841, 0.1687, 0.8011, 0.1546, 0.8004, 0.2641, 0.8031, 0.2514, 0.8031, 0.2498, 0.6855, 0.2641, 0.6855, 0.633, 0.8071, 0.6171, 0.8072, 0.616, 0.6913, 0.6319, 0.6913, 0.4475, 0.6917, 0.4607, 0.6909, 0.4548, 0.8061, 0.4417, 0.8072, 0.07942, 0.6823, 0.09371, 0.682, 0.08996, 0.7991, 0.0744, 0.7993, 0.3428, 0.8025, 0.3258, 0.8032, 0.3255, 0.6858, 0.3404, 0.686, 0.5227, 0.6918, 0.5376, 0.693, 0.5334, 0.808, 0.5181, 0.8068, 0.141, 0.6825, 0.1561, 0.6832, 0.1546, 0.8004, 0.1393, 0.7999, 0.2785, 0.8031, 0.2641, 0.8031, 0.2641, 0.6855, 0.2785, 0.6855, 0.649, 0.8073, 0.633, 0.8071, 0.6319, 0.6913, 0.6478, 0.6917, 0.4363, 0.6928, 0.4475, 0.6917, 0.4417, 0.8072, 0.4308, 0.8086, 0.0668, 0.6829, 0.07942, 0.6823, 0.0744, 0.7993, 0.06056, 0.7998, 0.3564, 0.8026, 0.3428, 0.8025, 0.3404, 0.686, 0.3541, 0.6861, 0.2169, 0.2683, 0.2211, 0.2746, 0.1929, 0.2971, 0.1858, 0.2866, 0.08996, 0.7991, 0.1065, 0.7991, 0.105, 0.8959, 0.0889, 0.8952, 0.6319, 0.6913, 0.616, 0.6913, 0.6152, 0.5945, 0.6335, 0.5981, 0.0744, 0.7993, 0.08996, 0.7991, 0.0889, 0.8952, 0.07416, 0.8953, 0.6478, 0.6917, 0.6319, 0.6913, 0.6335, 0.5981, 0.6495, 0.6013, 0.06056, 0.7998, 0.0744, 0.7993, 0.07416, 0.8953, 0.06117, 0.8964, 0.6634, 0.6926, 0.6478, 0.6917, 0.6495, 0.6013, 0.6619, 0.603, 0.04996, 0.8007, 0.06056, 0.7998, 0.06117, 0.8964, 0.05026, 0.8979, 0.4696, 0.8056, 0.4855, 0.8055, 0.4753, 0.8951, 0.4575, 0.8948, 0.6778, 0.6937, 0.6634, 0.6926, 0.6619, 0.603, 0.674, 0.6027, 0.2498, 0.6855, 0.2365, 0.6854, 0.242, 0.5883, 0.2532, 0.5876, 0.4548, 0.8061, 0.4696, 0.8056, 0.4575, 0.8948, 0.4424, 0.8957, 0.5334, 0.808, 0.5472, 0.8097, 0.5458, 0.9011, 0.5309, 0.8994, 0.2641, 0.6855, 0.2498, 0.6855, 0.2532, 0.5876, 0.2661, 0.5869, 0.4417, 0.8072, 0.4548, 0.8061, 0.4424, 0.8957, 0.4306, 0.8979, 0.5181, 0.8068, 0.5334, 0.808, 0.5309, 0.8994, 0.5133, 0.8976, 0.2785, 0.6855, 0.2641, 0.6855, 0.2661, 0.5869, 0.2803, 0.5865, 0.4308, 0.8086, 0.4417, 0.8072, 0.4306, 0.8979, 0.4217, 0.9011, 0.502, 0.8059, 0.5181, 0.8068, 0.5133, 0.8976, 0.4944, 0.8962, 0.2939, 0.6855, 0.2785, 0.6855, 0.2803, 0.5865, 0.2954, 0.5863, 0.181, 0.8018, 0.191, 0.8026, 0.193, 0.8955, 0.1819, 0.8965, 0.4855, 0.8055, 0.502, 0.8059, 0.4944, 0.8962, 0.4753, 0.8951, 0.3098, 0.6857, 0.2939, 0.6855, 0.2954, 0.5863, 0.3114, 0.5857, 0.1687, 0.8011, 0.181, 0.8018, 0.1819, 0.8965, 0.1688, 0.8974, 0.3255, 0.6858, 0.3098, 0.6857, 0.3114, 0.5857, 0.3279, 0.5842, 0.1546, 0.8004, 0.1687, 0.8011, 0.1688, 0.8974, 0.1541, 0.8979, 0.3404, 0.686, 0.3255, 0.6858, 0.3279, 0.5842, 0.3431, 0.5832, 0.1393, 0.7999, 0.1546, 0.8004, 0.1541, 0.8979, 0.1383, 0.8978, 0.3541, 0.6861, 0.3404, 0.686, 0.3431, 0.5832, 0.3558, 0.5838, 0.1232, 0.7994, 0.1393, 0.7999, 0.1383, 0.8978, 0.1218, 0.897, 0.6009, 0.6917, 0.587, 0.6925, 0.5922, 0.5911, 0.6018, 0.5919, 0.1065, 0.7991, 0.1232, 0.7994, 0.1218, 0.897, 0.105, 0.8959, 0.03947, 0.3159, 0.05356, 0.359, 0.02572, 0.3725, 0.009569, 0.3175, 0.2711, 0.2228, 0.2663, 0.2197, 0.2734, 0.1873, 0.289, 0.1952, 0.214, 0.2613, 0.2169, 0.2683, 0.1858, 0.2866, 0.1799, 0.2707, 0.2859, 0.2667, 0.2868, 0.2587, 0.3207, 0.2597, 0.3185, 0.2728, 0.2755, 0.2273, 0.2711, 0.2228, 0.289, 0.1952, 0.3018, 0.2057, 0.2124, 0.2539, 0.214, 0.2613, 0.1799, 0.2707, 0.1764, 0.2546, 0.2835, 0.2736, 0.2859, 0.2667, 0.3185, 0.2728, 0.3138, 0.2851, 0.2801, 0.2338, 0.2755, 0.2273, 0.3018, 0.2057, 0.3112, 0.2179, 0.2122, 0.2465, 0.2124, 0.2539, 0.1764, 0.2546, 0.176, 0.2408, 0.2796, 0.2789, 0.2835, 0.2736, 0.3138, 0.2851, 0.3068, 0.2958, 0.2838, 0.2417, 0.2801, 0.2338, 0.3112, 0.2179, 0.3171, 0.2311, 0.2134, 0.2395, 0.2122, 0.2465, 0.176, 0.2408, 0.1784, 0.2282, 0.2744, 0.2831, 0.2796, 0.2789, 0.3068, 0.2958, 0.2978, 0.3051, 0.286, 0.2501, 0.2838, 0.2417, 0.3171, 0.2311, 0.3202, 0.2455, 0.216, 0.233, 0.2134, 0.2395, 0.1784, 0.2282, 0.1834, 0.2161, 0.2682, 0.2863, 0.2744, 0.2831, 0.2978, 0.3051, 0.2859, 0.3137, 0.2868, 0.2587, 0.286, 0.2501, 0.3202, 0.2455, 0.3207, 0.2597, 0.2205, 0.2275, 0.216, 0.233, 0.1834, 0.2161, 0.1908, 0.2045, 0.2613, 0.2884, 0.2682, 0.2863, 0.2859, 0.3137, 0.2711, 0.3201, 0.2273, 0.2233, 0.2205, 0.2275, 0.1908, 0.2045, 0.1999, 0.1946, 0.2541, 0.2895, 0.2613, 0.2884, 0.2711, 0.3201, 0.2573, 0.3226, 0.2344, 0.2199, 0.2273, 0.2233, 0.1999, 0.1946, 0.2105, 0.187, 0.2468, 0.2891, 0.2541, 0.2895, 0.2573, 0.3226, 0.2436, 0.3225, 0.2401, 0.217, 0.2344, 0.2199, 0.2105, 0.187, 0.2231, 0.1819, 0.2395, 0.2874, 0.2468, 0.2891, 0.2436, 0.3225, 0.2296, 0.32, 0.2452, 0.2151, 0.2401, 0.217, 0.2231, 0.1819, 0.2362, 0.1793, 0.2326, 0.2842, 0.2395, 0.2874, 0.2296, 0.32, 0.2154, 0.314, 0.2515, 0.215, 0.2452, 0.2151, 0.2362, 0.1793, 0.2479, 0.1794, 0.2264, 0.2799, 0.2326, 0.2842, 0.2154, 0.314, 0.2024, 0.3055, 0.2595, 0.217, 0.2515, 0.215, 0.2479, 0.1794, 0.2593, 0.1821, 0.2211, 0.2746, 0.2264, 0.2799, 0.2024, 0.3055, 0.1929, 0.2971, 0.2663, 0.2197, 0.2595, 0.217, 0.2593, 0.1821, 0.2734, 0.1873, 0.5126, 0.3354, 0.5026, 0.2863, 0.5264, 0.2841, 0.5348, 0.3287, 0.4767, 0.3186, 0.4781, 0.271, 0.5026, 0.2738, 0.5014, 0.3318, 0.4232, 0.1043, 0.3911, 0.07332, 0.407, 0.05328, 0.4428, 0.08764, 0.02808, 0.2738, 0.03947, 0.3159, 0.009569, 0.3175, 0.001061, 0.2764, 0.458, 0.3594, 0.4767, 0.3186, 0.5014, 0.3318, 0.484, 0.3733, 0.4547, 0.1387, 0.4232, 0.1043, 0.4428, 0.08764, 0.4788, 0.1252, 0.0255, 0.2305, 0.02808, 0.2738, 0.001061, 0.2764, 0.0, 0.2293, 0.4318, 0.3968, 0.458, 0.3594, 0.484, 0.3733, 0.444, 0.405, 0.4787, 0.1779, 0.4547, 0.1387, 0.4788, 0.1252, 0.5026, 0.1698, 0.03174, 0.1873, 0.0255, 0.2305, 0.0, 0.2293, 0.008444, 0.1808, 0.3973, 0.4255, 0.4318, 0.3968, 0.444, 0.405, 0.4134, 0.4446, 0.4785, 0.2249, 0.4787, 0.1779, 0.5026, 0.1698, 0.5026, 0.2222, 0.04586, 0.1463, 0.03174, 0.1873, 0.008444, 0.1808, 0.02442, 0.1349, 0.3612, 0.4523, 0.3973, 0.4255, 0.4134, 0.4446, 0.3729, 0.4738, 0.4781, 0.271, 0.4785, 0.2249, 0.5026, 0.2222, 0.5026, 0.2738, 0.06709, 0.108, 0.04586, 0.1463, 0.02442, 0.1349, 0.04943, 0.09447, 0.3177, 0.4663, 0.3612, 0.4523, 0.3729, 0.4738, 0.3214, 0.4852, 0.0989, 0.07618, 0.06709, 0.108, 0.04943, 0.09447, 0.08446, 0.05753, 0.2743, 0.4752, 0.3177, 0.4663, 0.3214, 0.4852, 0.2766, 0.5, 0.1388, 0.05308, 0.0989, 0.07618, 0.08446, 0.05753, 0.1285, 0.0296, 0.2297, 0.4738, 0.2743, 0.4752, 0.2766, 0.5, 0.225, 0.4954, 0.1806, 0.03488, 0.1388, 0.05308, 0.1285, 0.0296, 0.1766, 0.009894, 0.1845, 0.4683, 0.2297, 0.4738, 0.225, 0.4954, 0.1782, 0.4849, 0.2239, 0.02499, 0.1806, 0.03488, 0.1766, 0.009894, 0.2211, 0.0, 0.1416, 0.4553, 0.1845, 0.4683, 0.1782, 0.4849, 0.1325, 0.474, 0.2683, 0.02404, 0.2239, 0.02499, 0.2211, 0.0, 0.2715, 9.727e-05, 0.1045, 0.4299, 0.1416, 0.4553, 0.1325, 0.474, 0.09479, 0.4434, 0.3122, 0.03193, 0.2683, 0.02404, 0.2715, 9.727e-05, 0.3199, 0.00867, 0.07371, 0.3985, 0.1045, 0.4299, 0.09479, 0.4434, 0.05749, 0.4123, 0.3537, 0.04895, 0.3122, 0.03193, 0.3199, 0.00867, 0.369, 0.01851, 0.05356, 0.359, 0.07371, 0.3985, 0.05749, 0.4123, 0.02572, 0.3725, 0.3911, 0.07332, 0.3537, 0.04895, 0.369, 0.01851, 0.407, 0.05328, 0.6244, 0.4203, 0.5948, 0.391, 0.6154, 0.3713, 0.6411, 0.3968, 0.9221, 0.03098, 0.9606, 0.06617, 0.9419, 0.08421, 0.9071, 0.05038, 0.7855, 0.748, 0.7801, 0.8025, 0.7488, 0.7937, 0.7528, 0.745, 0.5313, 0.3818, 0.5126, 0.3354, 0.5348, 0.3287, 0.5509, 0.3709, 0.9347, 0.5423, 0.9354, 0.5158, 0.9759, 0.5131, 0.9702, 0.5436, 0.7839, 0.6945, 0.7855, 0.748, 0.7528, 0.745, 0.7526, 0.6964, 0.5582, 0.4236, 0.5313, 0.3818, 0.5509, 0.3709, 0.5736, 0.4107, 0.9212, 0.6325, 0.9233, 0.5894, 0.9562, 0.6, 0.9551, 0.6384, 0.884, 0.6835, 0.8804, 0.736, 0.8572, 0.7357, 0.8593, 0.6885, 0.9237, 0.678, 0.9212, 0.6325, 0.9551, 0.6384, 0.9524, 0.6821, 0.8868, 0.6346, 0.884, 0.6835, 0.8593, 0.6885, 0.8641, 0.6431, 0.9166, 0.7286, 0.9237, 0.678, 0.9524, 0.6821, 0.9465, 0.7301, 0.8876, 0.5894, 0.8868, 0.6346, 0.8641, 0.6431, 0.8653, 0.6015, 0.9231, 0.7809, 0.9166, 0.7286, 0.9465, 0.7301, 0.9441, 0.7789, 0.7425, 0.5106, 0.6943, 0.5021, 0.6971, 0.4834, 0.7439, 0.4925, 0.9229, 0.8316, 0.9231, 0.7809, 0.9441, 0.7789, 0.9515, 0.8269, 0.8287, 0.8719, 0.832, 0.9218, 0.8097, 0.9161, 0.7997, 0.8714, 0.93, 0.8787, 0.9229, 0.8316, 0.9515, 0.8269, 0.9562, 0.8731, 0.8266, 0.8211, 0.8287, 0.8719, 0.7997, 0.8714, 0.8065, 0.8225, 0.932, 0.9251, 0.93, 0.8787, 0.9562, 0.8731, 0.9554, 0.9129, 0.8263, 0.7701, 0.8266, 0.8211, 0.8065, 0.8225, 0.8001, 0.7746, 0.5199, 0.1368, 0.546, 0.08999, 0.5639, 0.1023, 0.553, 0.1499, 0.8255, 0.7211, 0.8263, 0.7701, 0.8001, 0.7746, 0.7972, 0.7269, 0.5109, 0.1933, 0.5199, 0.1368, 0.553, 0.1499, 0.5459, 0.2051, 0.7808, 0.6354, 0.7839, 0.6945, 0.7526, 0.6964, 0.7489, 0.6472, 0.7588, 0.8884, 0.7532, 0.9249, 0.7228, 0.9147, 0.7315, 0.8775, 0.5027, 0.2379, 0.5109, 0.1933, 0.5459, 0.2051, 0.5278, 0.2394, 0.7733, 0.5894, 0.7808, 0.6354, 0.7489, 0.6472, 0.743, 0.6022, 0.7667, 0.8486, 0.7588, 0.8884, 0.7315, 0.8775, 0.7392, 0.8372, 0.5026, 0.2863, 0.5027, 0.2379, 0.5278, 0.2394, 0.5264, 0.2841, 0.9606, 0.06617, 0.9966, 0.1063, 0.9737, 0.1199, 0.9419, 0.08421, 0.7801, 0.8025, 0.7667, 0.8486, 0.7392, 0.8372, 0.7488, 0.7937, 0.7497, 0.3965, 0.7209, 0.3925, 0.7312, 0.3523, 0.7522, 0.3553, 0.7718, 0.02425, 0.815, 0.02998, 0.8089, 0.05926, 0.7714, 0.05143, 0.6624, 0.4414, 0.6244, 0.4203, 0.6411, 0.3968, 0.6753, 0.4146, 0.7286, 0.03299, 0.7718, 0.02425, 0.7714, 0.05143, 0.7327, 0.05532, 0.7038, 0.4554, 0.6624, 0.4414, 0.6753, 0.4146, 0.7112, 0.4276, 0.6861, 0.04465, 0.7286, 0.03299, 0.7327, 0.05532, 0.6944, 0.06535, 0.7458, 0.463, 0.7038, 0.4554, 0.7112, 0.4276, 0.7475, 0.4342, 0.6452, 0.05931, 0.6861, 0.04465, 0.6944, 0.06535, 0.6578, 0.07797, 0.7877, 0.4614, 0.7458, 0.463, 0.7475, 0.4342, 0.7838, 0.433, 0.6099, 0.08296, 0.6452, 0.05931, 0.6578, 0.07797, 0.6296, 0.102, 0.8285, 0.4505, 0.7877, 0.4614, 0.7838, 0.433, 0.8205, 0.4265, 0.5838, 0.1157, 0.6099, 0.08296, 0.6296, 0.102, 0.6079, 0.1307, 0.8691, 0.4356, 0.8285, 0.4505, 0.8205, 0.4265, 0.8555, 0.4124, 0.5725, 0.1569, 0.5838, 0.1157, 0.6079, 0.1307, 0.5932, 0.1649, 0.9049, 0.4116, 0.8691, 0.4356, 0.8555, 0.4124, 0.8868, 0.3912, 0.559, 0.1979, 0.5725, 0.1569, 0.5932, 0.1649, 0.5812, 0.2019, 0.9652, 0.1747, 0.9768, 0.2162, 0.9532, 0.2191, 0.941, 0.1837, 0.9344, 0.3798, 0.9049, 0.4116, 0.8868, 0.3912, 0.9126, 0.3631, 0.5487, 0.2386, 0.559, 0.1979, 0.5812, 0.2019, 0.5669, 0.2377, 0.9496, 0.135, 0.9652, 0.1747, 0.941, 0.1837, 0.9287, 0.1488, 0.9565, 0.3427, 0.9344, 0.3798, 0.9126, 0.3631, 0.9361, 0.3319, 0.8996, 0.5088, 0.8671, 0.51, 0.8788, 0.4847, 0.9076, 0.4813, 0.9232, 0.1014, 0.9496, 0.135, 0.9287, 0.1488, 0.9081, 0.1177, 0.97, 0.3019, 0.9565, 0.3427, 0.9361, 0.3319, 0.9462, 0.2951, 0.9361, 0.511, 0.8996, 0.5088, 0.9076, 0.4813, 0.9412, 0.484, 0.8932, 0.06967, 0.9232, 0.1014, 0.9081, 0.1177, 0.8795, 0.09018, 0.9793, 0.2594, 0.97, 0.3019, 0.9462, 0.2951, 0.9552, 0.2573, 0.9745, 0.513, 0.9361, 0.511, 0.9412, 0.484, 0.9764, 0.495, 0.8571, 0.0434, 0.8932, 0.06967, 0.8795, 0.09018, 0.8457, 0.07053, 0.9768, 0.2162, 0.9793, 0.2594, 0.9552, 0.2573, 0.9532, 0.2191, 0.5948, 0.391, 0.5754, 0.3555, 0.5948, 0.3413, 0.6154, 0.3713, 0.815, 0.02998, 0.8571, 0.0434, 0.8457, 0.07053, 0.8089, 0.05926, 0.7983, 0.3133, 0.7848, 0.3196, 0.7738, 0.2879, 0.7813, 0.2838, 0.6819, 0.1158, 0.7092, 0.101, 0.7251, 0.1423, 0.7052, 0.1525, 0.7795, 0.3963, 0.7497, 0.3965, 0.7522, 0.3553, 0.7735, 0.3537, 0.6593, 0.1339, 0.6819, 0.1158, 0.7052, 0.1525, 0.688, 0.1658, 0.8084, 0.3895, 0.7795, 0.3963, 0.7735, 0.3537, 0.7939, 0.3483, 0.642, 0.1562, 0.6593, 0.1339, 0.688, 0.1658, 0.6735, 0.1812, 0.8361, 0.3786, 0.8084, 0.3895, 0.7939, 0.3483, 0.8128, 0.3392, 0.6286, 0.1822, 0.642, 0.1562, 0.6735, 0.1812, 0.6624, 0.1994, 0.8615, 0.3621, 0.8361, 0.3786, 0.8128, 0.3392, 0.8306, 0.327, 0.6165, 0.2103, 0.6286, 0.1822, 0.6624, 0.1994, 0.6548, 0.2194, 0.9008, 0.1996, 0.9089, 0.2255, 0.8666, 0.2306, 0.8626, 0.2109, 0.8806, 0.3388, 0.8615, 0.3621, 0.8306, 0.327, 0.8457, 0.3111, 0.6076, 0.2391, 0.6165, 0.2103, 0.6548, 0.2194, 0.6508, 0.2405, 0.8947, 0.1753, 0.9008, 0.1996, 0.8626, 0.2109, 0.855, 0.192, 0.892, 0.3113, 0.8806, 0.3388, 0.8457, 0.3111, 0.8561, 0.2922, 0.6066, 0.2687, 0.6076, 0.2391, 0.6508, 0.2405, 0.6508, 0.2618, 0.8812, 0.1479, 0.8947, 0.1753, 0.855, 0.192, 0.8442, 0.1717, 0.9014, 0.2832, 0.892, 0.3113, 0.8561, 0.2922, 0.863, 0.2721, 0.6136, 0.297, 0.6066, 0.2687, 0.6508, 0.2618, 0.6552, 0.2824, 0.8573, 0.1238, 0.8812, 0.1479, 0.8442, 0.1717, 0.829, 0.1558, 0.9078, 0.2542, 0.9014, 0.2832, 0.863, 0.2721, 0.8667, 0.2514, 0.6273, 0.3227, 0.6136, 0.297, 0.6552, 0.2824, 0.6648, 0.3014, 0.8304, 0.1095, 0.8573, 0.1238, 0.829, 0.1558, 0.8114, 0.1469, 0.9089, 0.2255, 0.9078, 0.2542, 0.8667, 0.2514, 0.8666, 0.2306, 0.6458, 0.3456, 0.6273, 0.3227, 0.6648, 0.3014, 0.678, 0.3184, 0.8037, 0.09958, 0.8304, 0.1095, 0.8114, 0.1469, 0.793, 0.1405, 0.6692, 0.3643, 0.6458, 0.3456, 0.678, 0.3184, 0.6936, 0.333, 0.7735, 0.09097, 0.8037, 0.09958, 0.793, 0.1405, 0.7715, 0.1363, 0.6949, 0.38, 0.6692, 0.3643, 0.6936, 0.333, 0.7115, 0.3445, 0.7406, 0.09345, 0.7735, 0.09097, 0.7715, 0.1363, 0.7477, 0.1368, 0.7209, 0.3925, 0.6949, 0.38, 0.7115, 0.3445, 0.7312, 0.3523, 0.7092, 0.101, 0.7406, 0.09345, 0.7477, 0.1368, 0.7251, 0.1423, 0.797, 0.2232, 0.8007, 0.2307, 0.7669, 0.2415, 0.6914, 0.2127, 0.6993, 0.2, 0.7256, 0.2186, 0.7211, 0.2263, 0.8098, 0.3036, 0.7983, 0.3133, 0.7813, 0.2838, 0.7878, 0.2781, 0.6862, 0.2269, 0.6914, 0.2127, 0.7211, 0.2263, 0.718, 0.2345, 0.8317, 0.2197, 0.8343, 0.2343, 0.8027, 0.2389, 0.8007, 0.2307, 0.819, 0.2916, 0.8098, 0.3036, 0.7878, 0.2781, 0.7934, 0.2713, 0.6837, 0.2418, 0.6862, 0.2269, 0.718, 0.2345, 0.7165, 0.243, 0.8262, 0.2063, 0.8317, 0.2197, 0.8007, 0.2307, 0.797, 0.2232, 0.8259, 0.2782, 0.819, 0.2916, 0.7934, 0.2713, 0.798, 0.2639, 0.6839, 0.2567, 0.6837, 0.2418, 0.7165, 0.243, 0.7167, 0.2516, 0.8176, 0.1943, 0.8262, 0.2063, 0.797, 0.2232, 0.7921, 0.2165, 0.8312, 0.2641, 0.8259, 0.2782, 0.798, 0.2639, 0.8012, 0.2559, 0.6872, 0.2711, 0.6839, 0.2567, 0.7167, 0.2516, 0.7185, 0.2599, 0.8068, 0.1838, 0.8176, 0.1943, 0.7921, 0.2165, 0.7863, 0.2103, 0.834, 0.2493, 0.8312, 0.2641, 0.8012, 0.2559, 0.8028, 0.2474, 0.6934, 0.2845, 0.6872, 0.2711, 0.7185, 0.2599, 0.7219, 0.2676, 0.7951, 0.1752, 0.8068, 0.1838, 0.7863, 0.2103, 0.7797, 0.205, 0.8343, 0.2343, 0.834, 0.2493, 0.8028, 0.2474, 0.8027, 0.2389, 0.7022, 0.2964, 0.6934, 0.2845, 0.7219, 0.2676, 0.7268, 0.2746, 0.7821, 0.1696, 0.7951, 0.1752, 0.7797, 0.205, 0.7722, 0.2011, 0.7131, 0.3065, 0.7022, 0.2964, 0.7268, 0.2746, 0.733, 0.2806, 0.7674, 0.1672, 0.7821, 0.1696, 0.7722, 0.2011, 0.7638, 0.1991, 0.7257, 0.3142, 0.7131, 0.3065, 0.733, 0.2806, 0.7403, 0.2853, 0.7515, 0.1679, 0.7674, 0.1672, 0.7638, 0.1991, 0.7551, 0.1992, 0.7396, 0.3194, 0.7257, 0.3142, 0.7403, 0.2853, 0.7484, 0.2886, 0.736, 0.1719, 0.7515, 0.1679, 0.7551, 0.1992, 0.7466, 0.2014, 0.7545, 0.3221, 0.7396, 0.3194, 0.7484, 0.2886, 0.757, 0.2903, 0.722, 0.1793, 0.736, 0.1719, 0.7466, 0.2014, 0.7386, 0.2057, 0.7699, 0.3224, 0.7545, 0.3221, 0.757, 0.2903, 0.7665, 0.2896, 0.7096, 0.189, 0.722, 0.1793, 0.7386, 0.2057, 0.7315, 0.2116, 0.7848, 0.3196, 0.7699, 0.3224, 0.7665, 0.2896, 0.7738, 0.2879, 0.6993, 0.2, 0.7096, 0.189, 0.7315, 0.2116, 0.7256, 0.2186, 0.3422, 0.1729, 0.325, 0.1546, 0.3567, 0.115, 0.3822, 0.139, 0.798, 0.2639, 0.7934, 0.2713, 0.7669, 0.2415, 0.7167, 0.2516, 0.7165, 0.243, 0.7669, 0.2415, 0.7921, 0.2165, 0.797, 0.2232, 0.7669, 0.2415, 0.8012, 0.2559, 0.798, 0.2639, 0.7669, 0.2415, 0.7185, 0.2599, 0.7167, 0.2516, 0.7669, 0.2415, 0.7863, 0.2103, 0.7921, 0.2165, 0.7669, 0.2415, 0.8028, 0.2474, 0.8012, 0.2559, 0.7669, 0.2415, 0.7219, 0.2676, 0.7185, 0.2599, 0.7669, 0.2415, 0.7797, 0.205, 0.7863, 0.2103, 0.7669, 0.2415, 0.8027, 0.2389, 0.8028, 0.2474, 0.7669, 0.2415, 0.7268, 0.2746, 0.7219, 0.2676, 0.7669, 0.2415, 0.7722, 0.2011, 0.7797, 0.205, 0.7669, 0.2415, 0.733, 0.2806, 0.7268, 0.2746, 0.7669, 0.2415, 0.7638, 0.1991, 0.7722, 0.2011, 0.7669, 0.2415, 0.7403, 0.2853, 0.733, 0.2806, 0.7669, 0.2415, 0.7551, 0.1992, 0.7638, 0.1991, 0.7669, 0.2415, 0.7484, 0.2886, 0.7403, 0.2853, 0.7669, 0.2415, 0.7466, 0.2014, 0.7551, 0.1992, 0.7669, 0.2415, 0.757, 0.2903, 0.7484, 0.2886, 0.7669, 0.2415, 0.7386, 0.2057, 0.7466, 0.2014, 0.7669, 0.2415, 0.7665, 0.2896, 0.757, 0.2903, 0.7669, 0.2415, 0.7315, 0.2116, 0.7386, 0.2057, 0.7669, 0.2415, 0.7738, 0.2879, 0.7665, 0.2896, 0.7669, 0.2415, 0.7256, 0.2186, 0.7315, 0.2116, 0.7669, 0.2415, 0.7813, 0.2838, 0.7738, 0.2879, 0.7669, 0.2415, 0.7211, 0.2263, 0.7256, 0.2186, 0.7669, 0.2415, 0.7878, 0.2781, 0.7813, 0.2838, 0.7669, 0.2415, 0.718, 0.2345, 0.7211, 0.2263, 0.7669, 0.2415, 0.8007, 0.2307, 0.8027, 0.2389, 0.7669, 0.2415, 0.7934, 0.2713, 0.7878, 0.2781, 0.7669, 0.2415, 0.7165, 0.243, 0.718, 0.2345, 0.7669, 0.2415, 0.1238, 0.2643, 0.1292, 0.2887, 0.08242, 0.3042, 0.07359, 0.2699, 0.3597, 0.3078, 0.3684, 0.2855, 0.4181, 0.2999, 0.4057, 0.3314, 0.3558, 0.194, 0.3422, 0.1729, 0.3822, 0.139, 0.4019, 0.168, 0.1228, 0.2399, 0.1238, 0.2643, 0.07359, 0.2699, 0.0722, 0.2354, 0.3456, 0.3251, 0.3597, 0.3078, 0.4057, 0.3314, 0.3872, 0.3601, 0.3664, 0.2149, 0.3558, 0.194, 0.4019, 0.168, 0.4161, 0.1984, 0.126, 0.2167, 0.1228, 0.2399, 0.0722, 0.2354, 0.07681, 0.2038, 0.328, 0.3401, 0.3456, 0.3251, 0.3872, 0.3601, 0.3633, 0.3853, 0.372, 0.2379, 0.3664, 0.2149, 0.4161, 0.1984, 0.4237, 0.2317, 0.134, 0.1946, 0.126, 0.2167, 0.07681, 0.2038, 0.08779, 0.1743, 0.3092, 0.3563, 0.328, 0.3401, 0.3633, 0.3853, 0.3349, 0.4045, 0.3726, 0.2619, 0.372, 0.2379, 0.4237, 0.2317, 0.4245, 0.2661, 0.1467, 0.1734, 0.134, 0.1946, 0.08779, 0.1743, 0.1073, 0.1421, 0.2877, 0.3689, 0.3092, 0.3563, 0.3349, 0.4045, 0.3034, 0.4181, 0.1619, 0.1554, 0.1467, 0.1734, 0.1073, 0.1421, 0.1321, 0.1167, 0.2642, 0.3743, 0.2877, 0.3689, 0.3034, 0.4181, 0.2697, 0.4248, 0.1792, 0.1415, 0.1619, 0.1554, 0.1321, 0.1167, 0.1618, 0.09777, 0.2396, 0.3751, 0.2642, 0.3743, 0.2697, 0.4248, 0.2349, 0.425, 0.2052, 0.1319, 0.1792, 0.1415, 0.1618, 0.09777, 0.1948, 0.08402, 0.2161, 0.3714, 0.2396, 0.3751, 0.2349, 0.425, 0.2001, 0.419, 0.2332, 0.1269, 0.2052, 0.1319, 0.1948, 0.08402, 0.2303, 0.07592, 0.1914, 0.3609, 0.2161, 0.3714, 0.2001, 0.419, 0.1668, 0.4076, 0.259, 0.1267, 0.2332, 0.1269, 0.2303, 0.07592, 0.2667, 0.07477, 0.1706, 0.3469, 0.1914, 0.3609, 0.1668, 0.4076, 0.1372, 0.3895, 0.2826, 0.1315, 0.259, 0.1267, 0.2667, 0.07477, 0.2979, 0.08226, 0.153, 0.3313, 0.1706, 0.3469, 0.1372, 0.3895, 0.1139, 0.3645, 0.3047, 0.1408, 0.2826, 0.1315, 0.2979, 0.08226, 0.3284, 0.09546, 0.1392, 0.3116, 0.153, 0.3313, 0.1139, 0.3645, 0.09602, 0.3366, 0.325, 0.1546, 0.3047, 0.1408, 0.3284, 0.09546, 0.3567, 0.115, 0.3684, 0.2855, 0.3726, 0.2619, 0.4245, 0.2661, 0.4181, 0.2999, 0.1292, 0.2887, 0.1392, 0.3116, 0.09602, 0.3366, 0.08242, 0.3042, 0.8572, 0.5984, 0.849, 0.6342, 0.8294, 0.6281, 0.8409, 0.5894, 0.444, 0.405, 0.484, 0.3733, 0.4964, 0.3801, 0.4628, 0.4224, 0.9007, 0.8752, 0.9021, 0.9128, 0.8898, 0.9154, 0.8853, 0.8778, 0.849, 0.6342, 0.846, 0.6795, 0.8262, 0.6753, 0.8294, 0.6281, 0.7917, 0.597, 0.7972, 0.6382, 0.7808, 0.6354, 0.7733, 0.5894, 0.9021, 0.9128, 0.9064, 0.9411, 0.8994, 0.9451, 0.8898, 0.9154, 0.846, 0.6795, 0.8452, 0.7237, 0.8255, 0.7211, 0.8262, 0.6753, 0.7972, 0.6382, 0.7971, 0.6961, 0.7839, 0.6945, 0.7808, 0.6354, 0.009569, 0.3175, 0.02572, 0.3725, 0.01879, 0.3764, 0.006971, 0.3208, 0.8452, 0.7237, 0.8485, 0.7698, 0.8263, 0.7701, 0.8255, 0.7211, 0.02572, 0.3725, 0.05749, 0.4123, 0.04717, 0.4215, 0.01879, 0.3764, 0.8485, 0.7698, 0.8463, 0.8199, 0.8266, 0.8211, 0.8263, 0.7701, 0.05749, 0.4123, 0.09479, 0.4434, 0.08575, 0.4539, 0.04717, 0.4215, 0.8463, 0.8199, 0.8489, 0.8686, 0.8287, 0.8719, 0.8266, 0.8211, 0.9143, 0.8737, 0.9064, 0.8288, 0.9229, 0.8316, 0.93, 0.8787, 0.8489, 0.8686, 0.853, 0.9169, 0.832, 0.9218, 0.8287, 0.8719, 0.9064, 0.8288, 0.9082, 0.7819, 0.9231, 0.7809, 0.9229, 0.8316, 0.853, 0.9169, 0.8572, 0.9566, 0.8379, 0.964, 0.832, 0.9218, 0.1782, 0.4849, 0.225, 0.4954, 0.2234, 0.5181, 0.175, 0.4969, 0.9064, 0.5939, 0.9053, 0.6381, 0.8868, 0.6346, 0.8876, 0.5894, 0.225, 0.4954, 0.2766, 0.5, 0.2779, 0.5123, 0.2234, 0.5181, 0.9053, 0.6381, 0.9002, 0.6865, 0.884, 0.6835, 0.8868, 0.6346, 0.2766, 0.5, 0.3214, 0.4852, 0.328, 0.5049, 0.2779, 0.5123, 0.9002, 0.6865, 0.901, 0.737, 0.8804, 0.736, 0.884, 0.6835, 0.3214, 0.4852, 0.3729, 0.4738, 0.3791, 0.4853, 0.328, 0.5049, 0.901, 0.737, 0.8993, 0.7844, 0.8809, 0.7855, 0.8804, 0.736, 0.7971, 0.6961, 0.7972, 0.7478, 0.7855, 0.748, 0.7839, 0.6945, 0.3729, 0.4738, 0.4134, 0.4446, 0.4264, 0.4597, 0.3791, 0.4853, 0.8993, 0.7844, 0.8989, 0.831, 0.8825, 0.8333, 0.8809, 0.7855, 0.7972, 0.7478, 0.7939, 0.8, 0.7801, 0.8025, 0.7855, 0.748, 0.4134, 0.4446, 0.444, 0.405, 0.4628, 0.4224, 0.4264, 0.4597, 0.8989, 0.831, 0.9007, 0.8752, 0.8853, 0.8778, 0.8825, 0.8333, 0.8204, 0.004827, 0.8676, 0.02136, 0.8571, 0.0434, 0.815, 0.02998, 0.5736, 0.4107, 0.5509, 0.3709, 0.5754, 0.3555, 0.5948, 0.391, 0.7526, 0.6964, 0.7528, 0.745, 0.7222, 0.7419, 0.7248, 0.6986, 0.8676, 0.02136, 0.9071, 0.05038, 0.8932, 0.06967, 0.8571, 0.0434, 0.5509, 0.3709, 0.5348, 0.3287, 0.5589, 0.3194, 0.5754, 0.3555, 0.7528, 0.745, 0.7488, 0.7937, 0.7243, 0.7841, 0.7222, 0.7419, 0.9071, 0.05038, 0.9419, 0.08421, 0.9232, 0.1014, 0.8932, 0.06967, 0.5348, 0.3287, 0.5264, 0.2841, 0.5493, 0.28, 0.5589, 0.3194, 1.0, 0.3106, 0.9802, 0.3547, 0.9565, 0.3427, 0.97, 0.3019, 0.9419, 0.08421, 0.9737, 0.1199, 0.9496, 0.135, 0.9232, 0.1014, 0.5264, 0.2841, 0.5278, 0.2394, 0.5487, 0.2386, 0.5493, 0.28, 0.9802, 0.3547, 0.9546, 0.3958, 0.9344, 0.3798, 0.9565, 0.3427, 0.9737, 0.1199, 0.9923, 0.1643, 0.9652, 0.1747, 0.9496, 0.135, 0.9329, 0.5653, 0.9514, 0.5431, 0.975, 0.5438, 0.9646, 0.5662, 0.9546, 0.3958, 0.9243, 0.4339, 0.9049, 0.4116, 0.9344, 0.3798, 0.9923, 0.1643, 1.0, 0.2133, 0.9768, 0.2162, 0.9652, 0.1747, 0.5459, 0.2051, 0.553, 0.1499, 0.5725, 0.1569, 0.559, 0.1979, 0.9243, 0.4339, 0.8831, 0.4606, 0.8691, 0.4356, 0.9049, 0.4116, 0.553, 0.1499, 0.5639, 0.1023, 0.5838, 0.1157, 0.5725, 0.1569, 0.8831, 0.4606, 0.8378, 0.4772, 0.8285, 0.4505, 0.8691, 0.4356, 0.5639, 0.1023, 0.5925, 0.06509, 0.6099, 0.08296, 0.5838, 0.1157, 0.8378, 0.4772, 0.7927, 0.4945, 0.7877, 0.4614, 0.8285, 0.4505, 0.5925, 0.06509, 0.6318, 0.03837, 0.6452, 0.05931, 0.6099, 0.08296, 0.7927, 0.4945, 0.7439, 0.4925, 0.7458, 0.463, 0.7877, 0.4614, 0.6318, 0.03837, 0.6774, 0.02353, 0.6861, 0.04465, 0.6452, 0.05931, 0.7439, 0.4925, 0.6971, 0.4834, 0.7038, 0.4554, 0.7458, 0.463, 0.6774, 0.02353, 0.7237, 0.007835, 0.7286, 0.03299, 0.6861, 0.04465, 0.6971, 0.4834, 0.6512, 0.4671, 0.6624, 0.4414, 0.7038, 0.4554, 0.7237, 0.007835, 0.772, 0.0, 0.7718, 0.02425, 0.7286, 0.03299, 0.6512, 0.4671, 0.6084, 0.4433, 0.6244, 0.4203, 0.6624, 0.4414, 0.772, 0.0, 0.8204, 0.004827, 0.815, 0.02998, 0.7718, 0.02425, 0.6084, 0.4433, 0.5736, 0.4107, 0.5948, 0.391, 0.6244, 0.4203, 0.6944, 0.06535, 0.7327, 0.05532, 0.7406, 0.09345, 0.7092, 0.101, 0.7112, 0.4276, 0.6753, 0.4146, 0.6949, 0.38, 0.7209, 0.3925, 0.7327, 0.05532, 0.7714, 0.05143, 0.7735, 0.09097, 0.7406, 0.09345, 0.6753, 0.4146, 0.6411, 0.3968, 0.6692, 0.3643, 0.6949, 0.38, 0.7714, 0.05143, 0.8089, 0.05926, 0.8037, 0.09958, 0.7735, 0.09097, 0.6411, 0.3968, 0.6154, 0.3713, 0.6458, 0.3456, 0.6692, 0.3643, 0.8089, 0.05926, 0.8457, 0.07053, 0.8304, 0.1095, 0.8037, 0.09958, 0.6154, 0.3713, 0.5948, 0.3413, 0.6273, 0.3227, 0.6458, 0.3456, 0.9532, 0.2191, 0.9552, 0.2573, 0.9078, 0.2542, 0.9089, 0.2255, 0.8457, 0.07053, 0.8795, 0.09018, 0.8573, 0.1238, 0.8304, 0.1095, 0.5948, 0.3413, 0.5758, 0.3109, 0.6136, 0.297, 0.6273, 0.3227, 0.9552, 0.2573, 0.9462, 0.2951, 0.9014, 0.2832, 0.9078, 0.2542, 0.8795, 0.09018, 0.9081, 0.1177, 0.8812, 0.1479, 0.8573, 0.1238, 0.5758, 0.3109, 0.566, 0.2753, 0.6066, 0.2687, 0.6136, 0.297, 0.9462, 0.2951, 0.9361, 0.3319, 0.892, 0.3113, 0.9014, 0.2832, 0.9081, 0.1177, 0.9287, 0.1488, 0.8947, 0.1753, 0.8812, 0.1479, 0.566, 0.2753, 0.5669, 0.2377, 0.6076, 0.2391, 0.6066, 0.2687, 0.9361, 0.3319, 0.9126, 0.3631, 0.8806, 0.3388, 0.892, 0.3113, 0.9287, 0.1488, 0.941, 0.1837, 0.9008, 0.1996, 0.8947, 0.1753, 0.5669, 0.2377, 0.5812, 0.2019, 0.6165, 0.2103, 0.6076, 0.2391, 0.9126, 0.3631, 0.8868, 0.3912, 0.8615, 0.3621, 0.8806, 0.3388, 0.941, 0.1837, 0.9532, 0.2191, 0.9089, 0.2255, 0.9008, 0.1996, 0.5812, 0.2019, 0.5932, 0.1649, 0.6286, 0.1822, 0.6165, 0.2103, 0.8868, 0.3912, 0.8555, 0.4124, 0.8361, 0.3786, 0.8615, 0.3621, 0.5932, 0.1649, 0.6079, 0.1307, 0.642, 0.1562, 0.6286, 0.1822, 0.8555, 0.4124, 0.8205, 0.4265, 0.8084, 0.3895, 0.8361, 0.3786, 0.6079, 0.1307, 0.6296, 0.102, 0.6593, 0.1339, 0.642, 0.1562, 0.8205, 0.4265, 0.7838, 0.433, 0.7795, 0.3963, 0.8084, 0.3895, 0.6296, 0.102, 0.6578, 0.07797, 0.6819, 0.1158, 0.6593, 0.1339, 0.7838, 0.433, 0.7475, 0.4342, 0.7497, 0.3965, 0.7795, 0.3963, 0.6578, 0.07797, 0.6944, 0.06535, 0.7092, 0.101, 0.6819, 0.1158, 0.7475, 0.4342, 0.7112, 0.4276, 0.7209, 0.3925, 0.7497, 0.3965, 0.6735, 0.1812, 0.688, 0.1658, 0.7096, 0.189, 0.6993, 0.2, 0.7939, 0.3483, 0.7735, 0.3537, 0.7699, 0.3224, 0.7848, 0.3196, 0.688, 0.1658, 0.7052, 0.1525, 0.722, 0.1793, 0.7096, 0.189, 0.7735, 0.3537, 0.7522, 0.3553, 0.7545, 0.3221, 0.7699, 0.3224, 0.7052, 0.1525, 0.7251, 0.1423, 0.736, 0.1719, 0.722, 0.1793, 0.7522, 0.3553, 0.7312, 0.3523, 0.7396, 0.3194, 0.7545, 0.3221, 0.7251, 0.1423, 0.7477, 0.1368, 0.7515, 0.1679, 0.736, 0.1719, 0.7312, 0.3523, 0.7115, 0.3445, 0.7257, 0.3142, 0.7396, 0.3194, 0.7477, 0.1368, 0.7715, 0.1363, 0.7674, 0.1672, 0.7515, 0.1679, 0.7115, 0.3445, 0.6936, 0.333, 0.7131, 0.3065, 0.7257, 0.3142, 0.7715, 0.1363, 0.793, 0.1405, 0.7821, 0.1696, 0.7674, 0.1672, 0.6936, 0.333, 0.678, 0.3184, 0.7022, 0.2964, 0.7131, 0.3065, 0.793, 0.1405, 0.8114, 0.1469, 0.7951, 0.1752, 0.7821, 0.1696, 0.678, 0.3184, 0.6648, 0.3014, 0.6934, 0.2845, 0.7022, 0.2964, 0.8666, 0.2306, 0.8667, 0.2514, 0.834, 0.2493, 0.8343, 0.2343, 0.8114, 0.1469, 0.829, 0.1558, 0.8068, 0.1838, 0.7951, 0.1752, 0.6648, 0.3014, 0.6552, 0.2824, 0.6872, 0.2711, 0.6934, 0.2845, 0.8667, 0.2514, 0.863, 0.2721, 0.8312, 0.2641, 0.834, 0.2493, 0.829, 0.1558, 0.8442, 0.1717, 0.8176, 0.1943, 0.8068, 0.1838, 0.6552, 0.2824, 0.6508, 0.2618, 0.6839, 0.2567, 0.6872, 0.2711, 0.863, 0.2721, 0.8561, 0.2922, 0.8259, 0.2782, 0.8312, 0.2641, 0.8442, 0.1717, 0.855, 0.192, 0.8262, 0.2063, 0.8176, 0.1943, 0.6508, 0.2618, 0.6508, 0.2405, 0.6837, 0.2418, 0.6839, 0.2567, 0.8561, 0.2922, 0.8457, 0.3111, 0.819, 0.2916, 0.8259, 0.2782, 0.855, 0.192, 0.8626, 0.2109, 0.8317, 0.2197, 0.8262, 0.2063, 0.6508, 0.2405, 0.6548, 0.2194, 0.6862, 0.2269, 0.6837, 0.2418, 0.8457, 0.3111, 0.8306, 0.327, 0.8098, 0.3036, 0.819, 0.2916, 0.8626, 0.2109, 0.8666, 0.2306, 0.8343, 0.2343, 0.8317, 0.2197, 0.6548, 0.2194, 0.6624, 0.1994, 0.6914, 0.2127, 0.6862, 0.2269, 0.8306, 0.327, 0.8128, 0.3392, 0.7983, 0.3133, 0.8098, 0.3036, 0.6624, 0.1994, 0.6735, 0.1812, 0.6993, 0.2, 0.6914, 0.2127, 0.8128, 0.3392, 0.7939, 0.3483, 0.7848, 0.3196, 0.7983, 0.3133, 0.3567, 0.115, 0.3284, 0.09546, 0.3537, 0.04895, 0.3911, 0.07332, 0.09602, 0.3366, 0.1139, 0.3645, 0.07371, 0.3985, 0.05356, 0.359, 0.3284, 0.09546, 0.2979, 0.08226, 0.3122, 0.03193, 0.3537, 0.04895, 0.1139, 0.3645, 0.1372, 0.3895, 0.1045, 0.4299, 0.07371, 0.3985, 0.2979, 0.08226, 0.2667, 0.07477, 0.2683, 0.02404, 0.3122, 0.03193, 0.1372, 0.3895, 0.1668, 0.4076, 0.1416, 0.4553, 0.1045, 0.4299, 0.2667, 0.07477, 0.2303, 0.07592, 0.2239, 0.02499, 0.2683, 0.02404, 0.1668, 0.4076, 0.2001, 0.419, 0.1845, 0.4683, 0.1416, 0.4553, 0.2303, 0.07592, 0.1948, 0.08402, 0.1806, 0.03488, 0.2239, 0.02499, 0.2001, 0.419, 0.2349, 0.425, 0.2297, 0.4738, 0.1845, 0.4683, 0.1948, 0.08402, 0.1618, 0.09777, 0.1388, 0.05308, 0.1806, 0.03488, 0.2349, 0.425, 0.2697, 0.4248, 0.2743, 0.4752, 0.2297, 0.4738, 0.1618, 0.09777, 0.1321, 0.1167, 0.0989, 0.07618, 0.1388, 0.05308, 0.2697, 0.4248, 0.3034, 0.4181, 0.3177, 0.4663, 0.2743, 0.4752, 0.1321, 0.1167, 0.1073, 0.1421, 0.06709, 0.108, 0.0989, 0.07618, 0.3034, 0.4181, 0.3349, 0.4045, 0.3612, 0.4523, 0.3177, 0.4663, 0.1073, 0.1421, 0.08779, 0.1743, 0.04586, 0.1463, 0.06709, 0.108, 0.4245, 0.2661, 0.4237, 0.2317, 0.4785, 0.2249, 0.4781, 0.271, 0.3349, 0.4045, 0.3633, 0.3853, 0.3973, 0.4255, 0.3612, 0.4523, 0.08779, 0.1743, 0.07681, 0.2038, 0.03174, 0.1873, 0.04586, 0.1463, 0.4237, 0.2317, 0.4161, 0.1984, 0.4787, 0.1779, 0.4785, 0.2249, 0.3633, 0.3853, 0.3872, 0.3601, 0.4318, 0.3968, 0.3973, 0.4255, 0.07681, 0.2038, 0.0722, 0.2354, 0.0255, 0.2305, 0.03174, 0.1873, 0.4161, 0.1984, 0.4019, 0.168, 0.4547, 0.1387, 0.4787, 0.1779, 0.3872, 0.3601, 0.4057, 0.3314, 0.458, 0.3594, 0.4318, 0.3968, 0.0722, 0.2354, 0.07359, 0.2699, 0.02808, 0.2738, 0.0255, 0.2305, 0.4019, 0.168, 0.3822, 0.139, 0.4232, 0.1043, 0.4547, 0.1387, 0.4057, 0.3314, 0.4181, 0.2999, 0.4767, 0.3186, 0.458, 0.3594, 0.07359, 0.2699, 0.08242, 0.3042, 0.03947, 0.3159, 0.02808, 0.2738, 0.3822, 0.139, 0.3567, 0.115, 0.3911, 0.07332, 0.4232, 0.1043, 0.4181, 0.2999, 0.4245, 0.2661, 0.4781, 0.271, 0.4767, 0.3186, 0.08242, 0.3042, 0.09602, 0.3366, 0.05356, 0.359, 0.03947, 0.3159, 0.1799, 0.2707, 0.1858, 0.2866, 0.1392, 0.3116, 0.1292, 0.2887, 0.3185, 0.2728, 0.3207, 0.2597, 0.3726, 0.2619, 0.3684, 0.2855, 0.289, 0.1952, 0.2734, 0.1873, 0.3047, 0.1408, 0.325, 0.1546, 0.1858, 0.2866, 0.1929, 0.2971, 0.153, 0.3313, 0.1392, 0.3116, 0.2734, 0.1873, 0.2593, 0.1821, 0.2826, 0.1315, 0.3047, 0.1408, 0.1929, 0.2971, 0.2024, 0.3055, 0.1706, 0.3469, 0.153, 0.3313, 0.2593, 0.1821, 0.2479, 0.1794, 0.259, 0.1267, 0.2826, 0.1315, 0.2024, 0.3055, 0.2154, 0.314, 0.1914, 0.3609, 0.1706, 0.3469, 0.2479, 0.1794, 0.2362, 0.1793, 0.2332, 0.1269, 0.259, 0.1267, 0.2154, 0.314, 0.2296, 0.32, 0.2161, 0.3714, 0.1914, 0.3609, 0.2362, 0.1793, 0.2231, 0.1819, 0.2052, 0.1319, 0.2332, 0.1269, 0.2296, 0.32, 0.2436, 0.3225, 0.2396, 0.3751, 0.2161, 0.3714, 0.2231, 0.1819, 0.2105, 0.187, 0.1792, 0.1415, 0.2052, 0.1319, 0.2436, 0.3225, 0.2573, 0.3226, 0.2642, 0.3743, 0.2396, 0.3751, 0.2105, 0.187, 0.1999, 0.1946, 0.1619, 0.1554, 0.1792, 0.1415, 0.2573, 0.3226, 0.2711, 0.3201, 0.2877, 0.3689, 0.2642, 0.3743, 0.1999, 0.1946, 0.1908, 0.2045, 0.1467, 0.1734, 0.1619, 0.1554, 0.2711, 0.3201, 0.2859, 0.3137, 0.3092, 0.3563, 0.2877, 0.3689, 0.1908, 0.2045, 0.1834, 0.2161, 0.134, 0.1946, 0.1467, 0.1734, 0.3207, 0.2597, 0.3202, 0.2455, 0.372, 0.2379, 0.3726, 0.2619, 0.2859, 0.3137, 0.2978, 0.3051, 0.328, 0.3401, 0.3092, 0.3563, 0.1834, 0.2161, 0.1784, 0.2282, 0.126, 0.2167, 0.134, 0.1946, 0.3202, 0.2455, 0.3171, 0.2311, 0.3664, 0.2149, 0.372, 0.2379, 0.2978, 0.3051, 0.3068, 0.2958, 0.3456, 0.3251, 0.328, 0.3401, 0.1784, 0.2282, 0.176, 0.2408, 0.1228, 0.2399, 0.126, 0.2167, 0.3171, 0.2311, 0.3112, 0.2179, 0.3558, 0.194, 0.3664, 0.2149, 0.3068, 0.2958, 0.3138, 0.2851, 0.3597, 0.3078, 0.3456, 0.3251, 0.176, 0.2408, 0.1764, 0.2546, 0.1238, 0.2643, 0.1228, 0.2399, 0.3112, 0.2179, 0.3018, 0.2057, 0.3422, 0.1729, 0.3558, 0.194, 0.3138, 0.2851, 0.3185, 0.2728, 0.3684, 0.2855, 0.3597, 0.3078, 0.1764, 0.2546, 0.1799, 0.2707, 0.1292, 0.2887, 0.1238, 0.2643, 0.3018, 0.2057, 0.289, 0.1952, 0.325, 0.1546, 0.3422, 0.1729, 0.5029, 0.4537, 0.5073, 0.4507, 0.5122, 0.4487, 0.5174, 0.4476, 0.5227, 0.4476, 0.5279, 0.4487, 0.5329, 0.4507, 0.5373, 0.4537, 0.541, 0.4574, 0.544, 0.4619, 0.546, 0.4668, 0.5471, 0.472, 0.5471, 0.4773, 0.546, 0.4825, 0.544, 0.4875, 0.541, 0.4919, 0.5373, 0.4956, 0.5329, 0.4986, 0.5279, 0.5006, 0.5227, 0.5017, 0.5174, 0.5017, 0.5122, 0.5006, 0.5073, 0.4986, 0.5029, 0.4956, 0.4991, 0.4919, 0.4961, 0.4874, 0.4941, 0.4825, 0.4931, 0.4773, 0.4931, 0.472, 0.4941, 0.4668, 0.4961, 0.4619, 0.4991, 0.4574, 0.3326, 0.8997, 0.353, 0.8997, 0.353, 0.8997, 0.3326, 0.8997, 0.5537, 0.5944, 0.5337, 0.5929, 0.5337, 0.5929, 0.5537, 0.5944, 0.1693, 0.5849, 0.1488, 0.584, 0.1488, 0.584, 0.1693, 0.5849, 0.2493, 0.8997, 0.2688, 0.8997, 0.2688, 0.8997, 0.2493, 0.8997, 0.6328, 0.8993, 0.6543, 0.8996, 0.6543, 0.8996, 0.6328, 0.8993, 0.4322, 0.5926, 0.4171, 0.5941, 0.4171, 0.5941, 0.4322, 0.5926, 0.06579, 0.5838, 0.04878, 0.5846, 0.04878, 0.5846, 0.06579, 0.5838, 0.353, 0.8997, 0.3715, 0.8997, 0.3715, 0.8997, 0.353, 0.8997, 0.5337, 0.5929, 0.5125, 0.5917, 0.5125, 0.5917, 0.5337, 0.5929, 0.1488, 0.584, 0.1274, 0.5834, 0.1274, 0.5834, 0.1488, 0.584, 0.2688, 0.8997, 0.2897, 0.8997, 0.2897, 0.8997, 0.2688, 0.8997, 0.6543, 0.8996, 0.675, 0.9004, 0.675, 0.9004, 0.6543, 0.8996, 0.2177, 0.5892, 0.2044, 0.5875, 0.2044, 0.5875, 0.2177, 0.5892, 0.04878, 0.5846, 0.03468, 0.5857, 0.03468, 0.5857, 0.04878, 0.5846, 0.5718, 0.9016, 0.5907, 0.9004, 0.5907, 0.9004, 0.5718, 0.9016, 0.4909, 0.5911, 0.4698, 0.5911, 0.4698, 0.5911, 0.4909, 0.5911, 0.5125, 0.5917, 0.4909, 0.5911, 0.4909, 0.5911, 0.5125, 0.5917, 0.1274, 0.5834, 0.1059, 0.5832, 0.1059, 0.5832, 0.1274, 0.5834, 0.2897, 0.8997, 0.3112, 0.8997, 0.3112, 0.8997, 0.2897, 0.8997, 0.675, 0.9004, 0.6941, 0.9016, 0.6941, 0.9016, 0.675, 0.9004, 0.2044, 0.5875, 0.1881, 0.5861, 0.1881, 0.5861, 0.2044, 0.5875, 0.2177, 0.8997, 0.2321, 0.8997, 0.2321, 0.8997, 0.2177, 0.8997, 0.5907, 0.9004, 0.6113, 0.8996, 0.6113, 0.8996, 0.5907, 0.9004, 0.4698, 0.5911, 0.45, 0.5916, 0.45, 0.5916, 0.4698, 0.5911, 0.1059, 0.5832, 0.08507, 0.5833, 0.08507, 0.5833, 0.1059, 0.5832, 0.3112, 0.8997, 0.3326, 0.8997, 0.3326, 0.8997, 0.3112, 0.8997, 0.5718, 0.5965, 0.5537, 0.5944, 0.5537, 0.5944, 0.5718, 0.5965, 0.1881, 0.5861, 0.1693, 0.5849, 0.1693, 0.5849, 0.1881, 0.5861, 0.2321, 0.8997, 0.2493, 0.8997, 0.2493, 0.8997, 0.2321, 0.8997, 0.6113, 0.8996, 0.6328, 0.8993, 0.6328, 0.8993, 0.6113, 0.8996, 0.45, 0.5916, 0.4322, 0.5926, 0.4322, 0.5926, 0.45, 0.5916])
me_x.materials.append(mat_x)
me_x.update()

# ---- objects
ob_x = bpy.data.objects.new('円柱', me_x)

# ---- transforms, parenting, visibility, modifiers, constraints
ob_x.location = (0.0, 0.0, 4.183)
ob_x.scale = (3.531, 3.531, 3.531)

# ---- collection membership
col_collection.objects.link(ob_x)

# ---- scene / render settings (as saved in the file)
scene.frame_start = 1; scene.frame_end = 250; scene.frame_set(168)
scene.render.engine = 'BLENDER_EEVEE_NEXT'
scene.cycles.sampling_pattern = 'TABULATED_SOBOL'
scene.cycles.use_light_tree = False
scene.view_settings.view_transform = 'Filmic'
bpy.context.view_layer.update()

# ---- added for rendering (the .blend has no active camera and no usable light): camera, sun
cam_auto = bpy.data.cameras.new('AutoCamera')
cam_auto.lens = 50.0
cam_auto.sensor_width = 36.0
cam_auto.clip_end = 1257.24
ob_auto_camera = bpy.data.objects.new('AutoCamera', cam_auto)
scene.collection.objects.link(ob_auto_camera)
ob_auto_camera.location = (71.9203, -85.3822, 71.5493)
ob_auto_camera.rotation_euler = (1.09748, -7.21219e-08, 0.694738)
scene.camera = ob_auto_camera
light_auto_sun = bpy.data.lights.new('AutoSun', 'SUN')
light_auto_sun.energy = 3.0
light_auto_sun.angle = 0.0523599
ob_auto_sun = bpy.data.objects.new('AutoSun', light_auto_sun)
scene.collection.objects.link(ob_auto_sun)
ob_auto_sun.rotation_euler = (0.872665, 0.174533, 0.523599)
bpy.context.view_layer.update()
